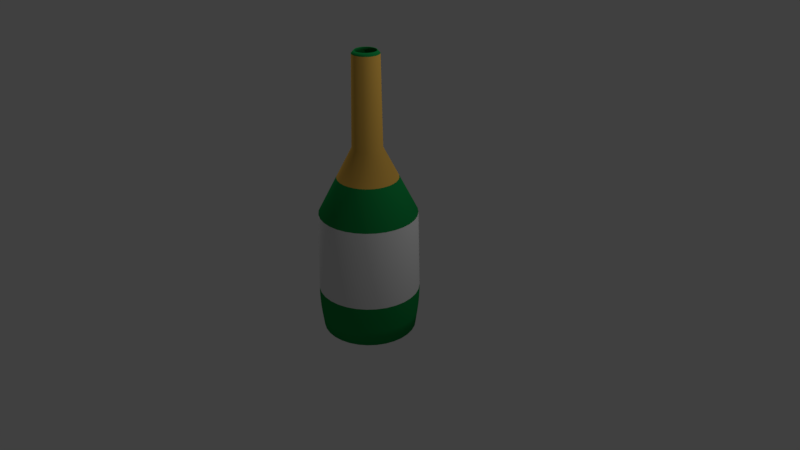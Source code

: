 # Source: champagne.blend  (saved by Blender 2.79.0; exported with 4.5.12 LTS)
import bpy
from mathutils import Matrix  # noqa: F401  (used for matrix-valued properties, if any)

bpy.ops.wm.read_factory_settings(use_empty=True)
scene = bpy.context.scene
scene.name = 'Scene'

# ---- collections
col_collection_1 = bpy.data.collections.new('Collection 1'); scene.collection.children.link(col_collection_1)

# ---- materials (node trees are filled in below, after node groups)
mat_material_001 = bpy.data.materials.new('Material.001')
mat_material_001.alpha_threshold = 0.0
mat_material_001.use_transparent_shadow = False
mat_material_001.diffuse_color = (0.8, 0.4645, 0.08516, 1.0)
mat_material_001.specular_color = (0.9568, 1.0, 0.2789)
mat_material_001.roughness = 0.5
mat_material_001.specular_intensity = 0.6789
mat_material_002 = bpy.data.materials.new('Material.002')
mat_material_002.alpha_threshold = 0.0
mat_material_002.use_transparent_shadow = False
mat_material_002.diffuse_color = (0.00941, 0.281, 0.06405, 1.0)
mat_material_002.specular_color = (0.06036, 1.0, 0.1395)
mat_material_002.roughness = 0.5
mat_material_003 = bpy.data.materials.new('Material.003')
mat_material_003.alpha_threshold = 0.0
mat_material_003.use_transparent_shadow = False
mat_material_003.roughness = 0.5

# ---- material node trees

# ---- world
world_world = bpy.data.worlds.new('World'); scene.world = world_world
world_world.color = (0.05088, 0.05088, 0.05088)
world_world.use_sun_shadow = False
world_world.sun_shadow_jitter_overblur = 0.0
world_world.cycles.sampling_method = 'MANUAL'

# ---- cameras
cam_camera = bpy.data.cameras.new('Camera')
cam_camera.clip_end = 100.0
cam_camera.lens = 35.0
cam_camera.sensor_width = 32.0
cam_camera.sensor_height = 18.0
cam_camera.ortho_scale = 7.314
cam_camera.dof.focus_distance = 0.0
cam_camera.dof.aperture_fstop = 128.0

# ---- lights
light_lamp_003 = bpy.data.lights.new('Lamp.003', 'POINT')
light_lamp_003.transmission_factor = 0.0
light_lamp_003.cutoff_distance = 30.0
light_lamp_003.energy = 100.0
light_lamp_003.shadow_buffer_clip_start = 1.001
light_lamp_003.shadow_soft_size = 0.1
light_lamp_003.shadow_maximum_resolution = 0.006
light_lamp_003.use_absolute_resolution = True
light_lamp_002 = bpy.data.lights.new('Lamp.002', 'POINT')
light_lamp_002.transmission_factor = 0.0
light_lamp_002.cutoff_distance = 30.0
light_lamp_002.energy = 100.0
light_lamp_002.shadow_buffer_clip_start = 1.001
light_lamp_002.shadow_soft_size = 0.1
light_lamp_002.shadow_maximum_resolution = 0.006
light_lamp_002.use_absolute_resolution = True
light_lamp_001 = bpy.data.lights.new('Lamp.001', 'POINT')
light_lamp_001.transmission_factor = 0.0
light_lamp_001.cutoff_distance = 30.0
light_lamp_001.energy = 100.0
light_lamp_001.shadow_buffer_clip_start = 1.001
light_lamp_001.shadow_soft_size = 0.1
light_lamp_001.shadow_maximum_resolution = 0.006
light_lamp_001.use_absolute_resolution = True
light_lamp = bpy.data.lights.new('Lamp', 'POINT')
light_lamp.transmission_factor = 0.0
light_lamp.cutoff_distance = 30.0
light_lamp.energy = 100.0
light_lamp.shadow_buffer_clip_start = 1.001
light_lamp.shadow_soft_size = 0.1
light_lamp.shadow_maximum_resolution = 0.006
light_lamp.use_absolute_resolution = True

# ---- meshes
me_cylinder = bpy.data.meshes.new('Cylinder')
me_cylinder.from_pydata([(4.713e-08, 0.6052, -1.0), (9.631e-08, 0.1387, 2.665), (0.1181, 0.5935, -1.0), (0.02705, 0.136, 2.665), (0.2316, 0.5591, -1.0), (0.05306, 0.1281, 2.665), (0.3362, 0.5032, -1.0), (0.07704, 0.1153, 2.665), (0.4279, 0.4279, -1.0), (0.09805, 0.09805, 2.665), (0.5032, 0.3362, -1.0), (0.1153, 0.07704, 2.665), (0.5591, 0.2316, -1.0), (0.1281, 0.05306, 2.665), (0.5935, 0.1181, -1.0), (0.136, 0.02705, 2.665), (0.6052, 1.594e-07, -1.0), (0.1387, 2.633e-07, 2.665), (0.5935, -0.1181, -1.0), (0.136, -0.02705, 2.665), (0.5591, -0.2316, -1.0), (0.1281, -0.05306, 2.665), (0.5032, -0.3362, -1.0), (0.1153, -0.07704, 2.665), (0.4279, -0.4279, -1.0), (0.09805, -0.09805, 2.665), (0.3362, -0.5032, -1.0), (0.07704, -0.1153, 2.665), (0.2316, -0.5591, -1.0), (0.05306, -0.1281, 2.665), (0.1181, -0.5935, -1.0), (0.02705, -0.136, 2.665), (-1.501e-07, -0.6052, -1.0), (5.113e-08, -0.1387, 2.665), (-0.1181, -0.5935, -1.0), (-0.02705, -0.136, 2.665), (-0.2316, -0.5591, -1.0), (-0.05306, -0.1281, 2.665), (-0.3362, -0.5032, -1.0), (-0.07704, -0.1153, 2.665), (-0.4279, -0.4279, -1.0), (-0.09805, -0.09805, 2.665), (-0.5032, -0.3362, -1.0), (-0.1153, -0.07704, 2.665), (-0.5591, -0.2316, -1.0), (-0.1281, -0.05306, 2.665), (-0.5935, -0.1181, -1.0), (-0.136, -0.02705, 2.665), (-0.6052, 6.981e-07, -1.0), (-0.1387, 3.868e-07, 2.665), (-0.5935, 0.1181, -1.0), (-0.136, 0.02705, 2.665), (-0.5591, 0.2316, -1.0), (-0.1281, 0.05306, 2.665), (-0.5032, 0.3362, -1.0), (-0.1153, 0.07704, 2.665), (-0.4279, 0.4279, -1.0), (-0.09805, 0.09805, 2.665), (-0.3362, 0.5032, -1.0), (-0.07704, 0.1153, 2.665), (-0.2316, 0.5591, -1.0), (-0.05306, 0.1281, 2.665), (-0.1181, 0.5935, -1.0), (-0.02705, 0.136, 2.665), (6.953e-08, 0.3887, 1.079), (-0.07583, 0.3812, 1.079), (-0.1488, 0.3591, 1.079), (-0.216, 0.3232, 1.079), (-0.2749, 0.2749, 1.079), (-0.3232, 0.216, 1.079), (-0.3591, 0.1488, 1.079), (-0.3812, 0.07583, 1.079), (-0.3887, 5.514e-07, 1.079), (-0.3812, -0.07583, 1.079), (-0.3591, -0.1488, 1.079), (-0.3232, -0.216, 1.079), (-0.2749, -0.2749, 1.079), (-0.216, -0.3232, 1.079), (-0.1488, -0.3591, 1.079), (-0.07583, -0.3812, 1.079), (-5.713e-08, -0.3887, 1.079), (0.07583, -0.3812, 1.079), (0.1488, -0.3591, 1.079), (0.216, -0.3232, 1.079), (0.2749, -0.2749, 1.079), (0.3232, -0.216, 1.079), (0.3591, -0.1488, 1.079), (0.3812, -0.07583, 1.079), (0.3887, 2.055e-07, 1.079), (0.3812, 0.07583, 1.079), (0.3591, 0.1488, 1.079), (0.3232, 0.216, 1.079), (0.2749, 0.2749, 1.079), (0.216, 0.3232, 1.079), (0.1488, 0.3591, 1.079), (0.07583, 0.3812, 1.079), (4.467e-08, 0.6281, 0.6056), (0.1225, 0.616, 0.6056), (0.2404, 0.5803, 0.6056), (0.3489, 0.5222, 0.6056), (0.4441, 0.4441, 0.6056), (0.5222, 0.3489, 0.6056), (0.5803, 0.2404, 0.6056), (0.616, 0.1225, 0.6056), (0.6281, 1.485e-07, 0.6056), (0.616, -0.1225, 0.6056), (0.5803, -0.2404, 0.6056), (0.5222, -0.3489, 0.6056), (0.4441, -0.4441, 0.6056), (0.3489, -0.5222, 0.6056), (0.2404, -0.5803, 0.6056), (0.1225, -0.616, 0.6056), (-1.6e-07, -0.6281, 0.6056), (-0.1225, -0.616, 0.6056), (-0.2404, -0.5803, 0.6056), (-0.3489, -0.5222, 0.6056), (-0.4441, -0.4441, 0.6056), (-0.5222, -0.3489, 0.6056), (-0.5803, -0.2404, 0.6056), (-0.616, -0.1225, 0.6056), (-0.6281, 7.076e-07, 0.6056), (-0.616, 0.1225, 0.6056), (-0.5803, 0.2404, 0.6056), (-0.5222, 0.3489, 0.6056), (-0.4441, 0.4441, 0.6056), (-0.3489, 0.5222, 0.6056), (-0.2404, 0.5803, 0.6056), (-0.1225, 0.616, 0.6056), (8.98e-08, 0.1935, 1.465), (0.03775, 0.1898, 1.465), (0.07405, 0.1788, 1.465), (0.1075, 0.1609, 1.465), (0.1368, 0.1368, 1.465), (0.1609, 0.1075, 1.465), (0.1788, 0.07405, 1.465), (0.1898, 0.03775, 1.465), (0.1935, 2.519e-07, 1.465), (0.1898, -0.03775, 1.465), (0.1788, -0.07405, 1.465), (0.1609, -0.1075, 1.465), (0.1368, -0.1368, 1.465), (0.1075, -0.1609, 1.465), (0.07405, -0.1788, 1.465), (0.03775, -0.1898, 1.465), (2.675e-08, -0.1935, 1.465), (-0.03775, -0.1898, 1.465), (-0.07405, -0.1788, 1.465), (-0.1075, -0.1609, 1.465), (-0.1368, -0.1368, 1.465), (-0.1609, -0.1075, 1.465), (-0.1788, -0.07405, 1.465), (-0.1898, -0.03775, 1.465), (-0.1935, 4.241e-07, 1.465), (-0.1898, 0.03775, 1.465), (-0.1788, 0.07405, 1.465), (-0.1609, 0.1075, 1.465), (-0.1368, 0.1368, 1.465), (-0.1075, 0.1609, 1.465), (-0.07405, 0.1788, 1.465), (-0.03775, 0.1898, 1.465), (9.23e-08, 0.1724, 2.627), (0.03364, 0.1691, 2.627), (0.06599, 0.1593, 2.627), (0.0958, 0.1434, 2.627), (0.1219, 0.1219, 2.627), (0.1434, 0.0958, 2.627), (0.1593, 0.06599, 2.627), (0.1691, 0.03364, 2.627), (0.1724, 2.563e-07, 2.627), (0.1691, -0.03364, 2.627), (0.1593, -0.06599, 2.627), (0.1434, -0.0958, 2.627), (0.1219, -0.1219, 2.627), (0.0958, -0.1434, 2.627), (0.06599, -0.1593, 2.627), (0.03364, -0.1691, 2.627), (3.612e-08, -0.1724, 2.627), (-0.03364, -0.1691, 2.627), (-0.06599, -0.1593, 2.627), (-0.0958, -0.1434, 2.627), (-0.1219, -0.1219, 2.627), (-0.1434, -0.0958, 2.627), (-0.1593, -0.06599, 2.627), (-0.1691, -0.03364, 2.627), (-0.1724, 4.098e-07, 2.627), (-0.1691, 0.03364, 2.627), (-0.1593, 0.06599, 2.627), (-0.1434, 0.0958, 2.627), (-0.1219, 0.1219, 2.627), (-0.0958, 0.1434, 2.627), (-0.06599, 0.1593, 2.627), (-0.03364, 0.1691, 2.627), (4.44e-08, 0.6522, -0.4376), (4.563e-08, 0.6329, -0.7911), (4.449e-08, 0.652, -0.5189), (4.473e-08, 0.6482, -0.6147), (4.517e-08, 0.6415, -0.7102), (0.1235, 0.6207, -0.7911), (0.1272, 0.6396, -0.4376), (0.1252, 0.6292, -0.7102), (0.1265, 0.6358, -0.6147), (0.1272, 0.6394, -0.5189), (0.2422, 0.5847, -0.7911), (0.2496, 0.6025, -0.4376), (0.2455, 0.5927, -0.7102), (0.2481, 0.5989, -0.6147), (0.2495, 0.6023, -0.5189), (0.3516, 0.5262, -0.7911), (0.3623, 0.5423, -0.4376), (0.3564, 0.5334, -0.7102), (0.3601, 0.539, -0.6147), (0.3622, 0.5421, -0.5189), (0.4475, 0.4475, -0.7911), (0.4611, 0.4611, -0.4376), (0.4536, 0.4536, -0.7102), (0.4584, 0.4584, -0.6147), (0.461, 0.461, -0.5189), (0.5262, 0.3516, -0.7911), (0.5423, 0.3623, -0.4376), (0.5334, 0.3564, -0.7102), (0.539, 0.3601, -0.6147), (0.5421, 0.3622, -0.5189), (0.5847, 0.2422, -0.7911), (0.6025, 0.2496, -0.4376), (0.5927, 0.2455, -0.7102), (0.5989, 0.2481, -0.6147), (0.6023, 0.2495, -0.5189), (0.6207, 0.1235, -0.7911), (0.6396, 0.1272, -0.4376), (0.6292, 0.1252, -0.7102), (0.6358, 0.1265, -0.6147), (0.6394, 0.1272, -0.5189), (0.6329, 1.521e-07, -0.7911), (0.6522, 1.464e-07, -0.4376), (0.6415, 1.498e-07, -0.7102), (0.6482, 1.479e-07, -0.6147), (0.652, 1.467e-07, -0.5189), (0.6207, -0.1235, -0.7911), (0.6396, -0.1272, -0.4376), (0.6292, -0.1252, -0.7102), (0.6358, -0.1265, -0.6147), (0.6394, -0.1272, -0.5189), (0.5847, -0.2422, -0.7911), (0.6025, -0.2496, -0.4376), (0.5927, -0.2455, -0.7102), (0.5989, -0.2481, -0.6147), (0.6023, -0.2495, -0.5189), (0.5262, -0.3516, -0.7911), (0.5423, -0.3623, -0.4376), (0.5334, -0.3564, -0.7102), (0.539, -0.3601, -0.6147), (0.5421, -0.3622, -0.5189), (0.4475, -0.4475, -0.7911), (0.4611, -0.4611, -0.4376), (0.4536, -0.4536, -0.7102), (0.4584, -0.4584, -0.6147), (0.461, -0.461, -0.5189), (0.3516, -0.5262, -0.7911), (0.3623, -0.5423, -0.4376), (0.3564, -0.5334, -0.7102), (0.3601, -0.539, -0.6147), (0.3622, -0.5421, -0.5189), (0.2422, -0.5847, -0.7911), (0.2496, -0.6025, -0.4376), (0.2455, -0.5927, -0.7102), (0.2481, -0.5989, -0.6147), (0.2495, -0.6023, -0.5189), (0.1235, -0.6207, -0.7911), (0.1272, -0.6396, -0.4376), (0.1252, -0.6292, -0.7102), (0.1265, -0.6358, -0.6147), (0.1272, -0.6394, -0.5189), (-1.606e-07, -0.6329, -0.7911), (-1.681e-07, -0.6522, -0.4376), (-1.639e-07, -0.6415, -0.7102), (-1.665e-07, -0.6482, -0.6147), (-1.68e-07, -0.652, -0.5189), (-0.1235, -0.6207, -0.7911), (-0.1272, -0.6396, -0.4376), (-0.1252, -0.6292, -0.7102), (-0.1265, -0.6358, -0.6147), (-0.1272, -0.6394, -0.5189), (-0.2422, -0.5847, -0.7911), (-0.2496, -0.6025, -0.4376), (-0.2455, -0.5927, -0.7102), (-0.2481, -0.5989, -0.6147), (-0.2495, -0.6023, -0.5189), (-0.3516, -0.5262, -0.7911), (-0.3623, -0.5423, -0.4376), (-0.3564, -0.5334, -0.7102), (-0.3601, -0.539, -0.6147), (-0.3622, -0.5421, -0.5189), (-0.4475, -0.4475, -0.7911), (-0.4611, -0.4611, -0.4376), (-0.4536, -0.4536, -0.7102), (-0.4584, -0.4584, -0.6147), (-0.461, -0.461, -0.5189), (-0.5262, -0.3516, -0.7911), (-0.5423, -0.3623, -0.4376), (-0.5334, -0.3564, -0.7102), (-0.539, -0.3601, -0.6147), (-0.5421, -0.3622, -0.5189), (-0.5847, -0.2422, -0.7911), (-0.6025, -0.2496, -0.4376), (-0.5927, -0.2455, -0.7102), (-0.5989, -0.2481, -0.6147), (-0.6023, -0.2495, -0.5189), (-0.6207, -0.1235, -0.7911), (-0.6396, -0.1272, -0.4376), (-0.6292, -0.1252, -0.7102), (-0.6358, -0.1265, -0.6147), (-0.6394, -0.1272, -0.5189), (-0.6329, 7.155e-07, -0.7911), (-0.6522, 7.269e-07, -0.4376), (-0.6415, 7.209e-07, -0.7102), (-0.6482, 7.249e-07, -0.6147), (-0.652, 7.27e-07, -0.5189), (-0.6207, 0.1235, -0.7911), (-0.6396, 0.1272, -0.4376), (-0.6292, 0.1252, -0.7102), (-0.6358, 0.1265, -0.6147), (-0.6394, 0.1272, -0.5189), (-0.5847, 0.2422, -0.7911), (-0.6025, 0.2496, -0.4376), (-0.5927, 0.2455, -0.7102), (-0.5989, 0.2481, -0.6147), (-0.6023, 0.2495, -0.5189), (-0.5262, 0.3516, -0.7911), (-0.5423, 0.3623, -0.4376), (-0.5334, 0.3564, -0.7102), (-0.539, 0.3601, -0.6147), (-0.5421, 0.3622, -0.5189), (-0.4475, 0.4475, -0.7911), (-0.4611, 0.4612, -0.4376), (-0.4536, 0.4536, -0.7102), (-0.4584, 0.4584, -0.6147), (-0.461, 0.461, -0.5189), (-0.3516, 0.5262, -0.7911), (-0.3623, 0.5423, -0.4376), (-0.3564, 0.5334, -0.7102), (-0.3601, 0.539, -0.6147), (-0.3622, 0.5421, -0.5189), (-0.2422, 0.5847, -0.7911), (-0.2496, 0.6025, -0.4376), (-0.2455, 0.5927, -0.7102), (-0.2481, 0.5989, -0.6147), (-0.2495, 0.6023, -0.5189), (-0.1235, 0.6207, -0.7911), (-0.1272, 0.6396, -0.4376), (-0.1252, 0.6292, -0.7102), (-0.1265, 0.6358, -0.6147), (-0.1272, 0.6394, -0.5189), (4.713e-08, 0.5983, -0.9927), (9.631e-08, 0.1312, 2.659), (0.1167, 0.5868, -0.9927), (0.02559, 0.1286, 2.659), (0.229, 0.5528, -0.9927), (0.05019, 0.1212, 2.659), (0.3324, 0.4975, -0.9927), (0.07287, 0.1091, 2.659), (0.4231, 0.4231, -0.9927), (0.09274, 0.09274, 2.659), (0.4975, 0.3324, -0.9927), (0.1091, 0.07287, 2.659), (0.5528, 0.229, -0.9927), (0.1212, 0.05019, 2.659), (0.5868, 0.1167, -0.9927), (0.1286, 0.02559, 2.659), (0.5983, 1.594e-07, -0.9927), (0.1312, 2.633e-07, 2.659), (0.5868, -0.1167, -0.9927), (0.1286, -0.02559, 2.659), (0.5528, -0.229, -0.9927), (0.1212, -0.05019, 2.659), (0.4975, -0.3324, -0.9927), (0.1091, -0.07287, 2.659), (0.4231, -0.4231, -0.9927), (0.09274, -0.09274, 2.659), (0.3324, -0.4975, -0.9927), (0.07287, -0.1091, 2.659), (0.229, -0.5528, -0.9927), (0.05019, -0.1212, 2.659), (0.1167, -0.5868, -0.9927), (0.02559, -0.1286, 2.659), (-1.501e-07, -0.5983, -0.9927), (5.113e-08, -0.1312, 2.659), (-0.1167, -0.5868, -0.9927), (-0.02559, -0.1286, 2.659), (-0.229, -0.5528, -0.9927), (-0.05019, -0.1212, 2.659), (-0.3324, -0.4975, -0.9927), (-0.07287, -0.1091, 2.659), (-0.4231, -0.4231, -0.9927), (-0.09274, -0.09274, 2.659), (-0.4975, -0.3324, -0.9927), (-0.1091, -0.07286, 2.659), (-0.5528, -0.229, -0.9927), (-0.1212, -0.05019, 2.659), (-0.5868, -0.1167, -0.9927), (-0.1286, -0.02559, 2.659), (-0.5983, 6.981e-07, -0.9927), (-0.1312, 3.868e-07, 2.659), (-0.5868, 0.1167, -0.9927), (-0.1286, 0.02559, 2.659), (-0.5528, 0.229, -0.9927), (-0.1212, 0.05019, 2.659), (-0.4975, 0.3324, -0.9927), (-0.1091, 0.07287, 2.659), (-0.4231, 0.4231, -0.9927), (-0.09274, 0.09274, 2.659), (-0.3324, 0.4975, -0.9927), (-0.07287, 0.1091, 2.659), (-0.229, 0.5528, -0.9927), (-0.05019, 0.1212, 2.659), (-0.1167, 0.5868, -0.9927), (-0.02559, 0.1286, 2.659), (6.953e-08, 0.3798, 1.075), (-0.07409, 0.3725, 1.075), (-0.1453, 0.3509, 1.075), (-0.211, 0.3158, 1.075), (-0.2685, 0.2685, 1.075), (-0.3158, 0.211, 1.075), (-0.3509, 0.1453, 1.075), (-0.3725, 0.07409, 1.075), (-0.3798, 5.514e-07, 1.075), (-0.3725, -0.07409, 1.075), (-0.3509, -0.1453, 1.075), (-0.3158, -0.211, 1.075), (-0.2685, -0.2685, 1.075), (-0.211, -0.3158, 1.075), (-0.1453, -0.3509, 1.075), (-0.07409, -0.3725, 1.075), (-5.713e-08, -0.3798, 1.075), (0.07409, -0.3725, 1.075), (0.1453, -0.3509, 1.075), (0.211, -0.3158, 1.075), (0.2685, -0.2685, 1.075), (0.3158, -0.211, 1.075), (0.3509, -0.1453, 1.075), (0.3725, -0.07409, 1.075), (0.3798, 2.055e-07, 1.075), (0.3725, 0.07409, 1.075), (0.3509, 0.1453, 1.075), (0.3158, 0.211, 1.075), (0.2685, 0.2685, 1.075), (0.211, 0.3158, 1.075), (0.1453, 0.3509, 1.075), (0.07409, 0.3725, 1.075), (4.467e-08, 0.6184, 0.6032), (0.1206, 0.6065, 0.6032), (0.2366, 0.5713, 0.6032), (0.3436, 0.5142, 0.6032), (0.4373, 0.4373, 0.6032), (0.5142, 0.3436, 0.6032), (0.5713, 0.2366, 0.6032), (0.6065, 0.1206, 0.6032), (0.6184, 1.485e-07, 0.6032), (0.6065, -0.1206, 0.6032), (0.5713, -0.2366, 0.6032), (0.5142, -0.3436, 0.6032), (0.4373, -0.4373, 0.6032), (0.3436, -0.5142, 0.6032), (0.2366, -0.5713, 0.6032), (0.1206, -0.6065, 0.6032), (-1.6e-07, -0.6184, 0.6032), (-0.1206, -0.6065, 0.6032), (-0.2366, -0.5713, 0.6032), (-0.3436, -0.5142, 0.6032), (-0.4373, -0.4373, 0.6032), (-0.5142, -0.3436, 0.6032), (-0.5713, -0.2366, 0.6032), (-0.6065, -0.1206, 0.6032), (-0.6184, 7.076e-07, 0.6032), (-0.6065, 0.1206, 0.6032), (-0.5713, 0.2366, 0.6032), (-0.5142, 0.3436, 0.6032), (-0.4373, 0.4373, 0.6032), (-0.3436, 0.5142, 0.6032), (-0.2366, 0.5713, 0.6032), (-0.1206, 0.6065, 0.6032), (8.98e-08, 0.1838, 1.463), (0.03586, 0.1803, 1.463), (0.07034, 0.1698, 1.463), (0.1021, 0.1528, 1.463), (0.13, 0.13, 1.463), (0.1528, 0.1021, 1.463), (0.1698, 0.07034, 1.463), (0.1803, 0.03586, 1.463), (0.1838, 2.519e-07, 1.463), (0.1803, -0.03586, 1.463), (0.1698, -0.07034, 1.463), (0.1528, -0.1021, 1.463), (0.13, -0.13, 1.463), (0.1021, -0.1528, 1.463), (0.07034, -0.1698, 1.463), (0.03586, -0.1803, 1.463), (2.675e-08, -0.1838, 1.463), (-0.03586, -0.1803, 1.463), (-0.07034, -0.1698, 1.463), (-0.1021, -0.1528, 1.463), (-0.13, -0.13, 1.463), (-0.1528, -0.1021, 1.463), (-0.1698, -0.07034, 1.463), (-0.1803, -0.03586, 1.463), (-0.1838, 4.241e-07, 1.463), (-0.1803, 0.03586, 1.463), (-0.1698, 0.07034, 1.463), (-0.1528, 0.1021, 1.463), (-0.13, 0.13, 1.463), (-0.1021, 0.1528, 1.463), (-0.07034, 0.1698, 1.463), (-0.03586, 0.1803, 1.463), (9.23e-08, 0.1631, 2.623), (0.03182, 0.16, 2.623), (0.06241, 0.1507, 2.623), (0.09061, 0.1356, 2.623), (0.1153, 0.1153, 2.623), (0.1356, 0.09061, 2.623), (0.1507, 0.06241, 2.623), (0.16, 0.03182, 2.623), (0.1631, 2.563e-07, 2.623), (0.16, -0.03182, 2.623), (0.1507, -0.06241, 2.623), (0.1356, -0.09061, 2.623), (0.1153, -0.1153, 2.623), (0.09061, -0.1356, 2.623), (0.06241, -0.1507, 2.623), (0.03182, -0.16, 2.623), (3.612e-08, -0.1631, 2.623), (-0.03182, -0.16, 2.623), (-0.06241, -0.1507, 2.623), (-0.09061, -0.1356, 2.623), (-0.1153, -0.1153, 2.623), (-0.1356, -0.09061, 2.623), (-0.1507, -0.06241, 2.623), (-0.16, -0.03182, 2.623), (-0.1631, 4.098e-07, 2.623), (-0.16, 0.03182, 2.623), (-0.1507, 0.06241, 2.623), (-0.1356, 0.09061, 2.623), (-0.1153, 0.1153, 2.623), (-0.09061, 0.1356, 2.623), (-0.06241, 0.1507, 2.623), (-0.03182, 0.16, 2.623), (4.44e-08, 0.6422, -0.4377), (4.563e-08, 0.623, -0.7899), (4.449e-08, 0.642, -0.5187), (4.473e-08, 0.6382, -0.6141), (4.517e-08, 0.6316, -0.7094), (0.1215, 0.611, -0.7899), (0.1253, 0.6298, -0.4377), (0.1232, 0.6194, -0.7094), (0.1245, 0.626, -0.6141), (0.1252, 0.6296, -0.5187), (0.2384, 0.5755, -0.7899), (0.2457, 0.5933, -0.4377), (0.2417, 0.5835, -0.7094), (0.2442, 0.5896, -0.6141), (0.2457, 0.5931, -0.5187), (0.3461, 0.518, -0.7899), (0.3568, 0.5339, -0.4377), (0.3509, 0.5251, -0.7094), (0.3546, 0.5307, -0.6141), (0.3567, 0.5338, -0.5187), (0.4405, 0.4405, -0.7899), (0.4541, 0.4541, -0.4377), (0.4466, 0.4466, -0.7094), (0.4513, 0.4513, -0.6141), (0.4539, 0.4539, -0.5187), (0.518, 0.3461, -0.7899), (0.5339, 0.3568, -0.4377), (0.5251, 0.3509, -0.7094), (0.5307, 0.3546, -0.6141), (0.5338, 0.3567, -0.5187), (0.5755, 0.2384, -0.7899), (0.5933, 0.2457, -0.4377), (0.5835, 0.2417, -0.7094), (0.5896, 0.2442, -0.6141), (0.5931, 0.2457, -0.5187), (0.611, 0.1215, -0.7899), (0.6298, 0.1253, -0.4377), (0.6194, 0.1232, -0.7094), (0.626, 0.1245, -0.6141), (0.6296, 0.1252, -0.5187), (0.623, 1.521e-07, -0.7899), (0.6422, 1.464e-07, -0.4377), (0.6316, 1.498e-07, -0.7094), (0.6382, 1.479e-07, -0.6141), (0.642, 1.467e-07, -0.5187), (0.611, -0.1215, -0.7899), (0.6298, -0.1253, -0.4377), (0.6194, -0.1232, -0.7094), (0.626, -0.1245, -0.6141), (0.6296, -0.1252, -0.5187), (0.5755, -0.2384, -0.7899), (0.5933, -0.2457, -0.4377), (0.5835, -0.2417, -0.7094), (0.5896, -0.2442, -0.6141), (0.5931, -0.2457, -0.5187), (0.518, -0.3461, -0.7899), (0.5339, -0.3568, -0.4377), (0.5251, -0.3509, -0.7094), (0.5307, -0.3546, -0.6141), (0.5338, -0.3567, -0.5187), (0.4405, -0.4405, -0.7899), (0.4541, -0.4541, -0.4377), (0.4466, -0.4466, -0.7094), (0.4513, -0.4513, -0.6141), (0.4539, -0.4539, -0.5187), (0.3461, -0.518, -0.7899), (0.3568, -0.5339, -0.4377), (0.3509, -0.5251, -0.7094), (0.3546, -0.5307, -0.6141), (0.3567, -0.5338, -0.5187), (0.2384, -0.5755, -0.7899), (0.2457, -0.5933, -0.4377), (0.2417, -0.5835, -0.7094), (0.2442, -0.5896, -0.6141), (0.2457, -0.5931, -0.5187), (0.1215, -0.611, -0.7899), (0.1253, -0.6298, -0.4377), (0.1232, -0.6194, -0.7094), (0.1245, -0.626, -0.6141), (0.1252, -0.6296, -0.5187), (-1.606e-07, -0.623, -0.7899), (-1.681e-07, -0.6422, -0.4377), (-1.639e-07, -0.6316, -0.7094), (-1.665e-07, -0.6382, -0.6141), (-1.68e-07, -0.642, -0.5187), (-0.1215, -0.611, -0.7899), (-0.1253, -0.6298, -0.4377), (-0.1232, -0.6194, -0.7094), (-0.1245, -0.626, -0.6141), (-0.1252, -0.6296, -0.5187), (-0.2384, -0.5755, -0.7899), (-0.2457, -0.5933, -0.4377), (-0.2417, -0.5835, -0.7094), (-0.2442, -0.5896, -0.6141), (-0.2457, -0.5931, -0.5187), (-0.3461, -0.518, -0.7899), (-0.3568, -0.5339, -0.4377), (-0.3509, -0.5251, -0.7094), (-0.3546, -0.5307, -0.6141), (-0.3567, -0.5338, -0.5187), (-0.4405, -0.4405, -0.7899), (-0.4541, -0.4541, -0.4377), (-0.4466, -0.4466, -0.7094), (-0.4513, -0.4513, -0.6141), (-0.4539, -0.4539, -0.5187), (-0.518, -0.3461, -0.7899), (-0.5339, -0.3568, -0.4377), (-0.5251, -0.3509, -0.7094), (-0.5307, -0.3546, -0.6141), (-0.5338, -0.3567, -0.5187), (-0.5755, -0.2384, -0.7899), (-0.5933, -0.2457, -0.4377), (-0.5835, -0.2417, -0.7094), (-0.5896, -0.2442, -0.6141), (-0.5931, -0.2457, -0.5187), (-0.611, -0.1215, -0.7899), (-0.6298, -0.1253, -0.4377), (-0.6194, -0.1232, -0.7094), (-0.626, -0.1245, -0.6141), (-0.6296, -0.1252, -0.5187), (-0.623, 7.155e-07, -0.7899), (-0.6422, 7.269e-07, -0.4377), (-0.6316, 7.209e-07, -0.7094), (-0.6382, 7.249e-07, -0.6141), (-0.642, 7.27e-07, -0.5187), (-0.611, 0.1215, -0.7899), (-0.6298, 0.1253, -0.4377), (-0.6194, 0.1232, -0.7094), (-0.626, 0.1245, -0.6141), (-0.6296, 0.1252, -0.5187), (-0.5755, 0.2384, -0.7899), (-0.5933, 0.2457, -0.4377), (-0.5835, 0.2417, -0.7094), (-0.5896, 0.2442, -0.6141), (-0.5931, 0.2457, -0.5187), (-0.518, 0.3461, -0.7899), (-0.5339, 0.3568, -0.4377), (-0.5251, 0.3509, -0.7094), (-0.5307, 0.3546, -0.6141), (-0.5338, 0.3567, -0.5187), (-0.4405, 0.4405, -0.7899), (-0.4541, 0.4541, -0.4377), (-0.4466, 0.4466, -0.7094), (-0.4513, 0.4513, -0.6141), (-0.4539, 0.4539, -0.5187), (-0.3461, 0.518, -0.7899), (-0.3568, 0.5339, -0.4377), (-0.3509, 0.5251, -0.7094), (-0.3546, 0.5307, -0.6141), (-0.3567, 0.5338, -0.5187), (-0.2384, 0.5755, -0.7899), (-0.2457, 0.5933, -0.4377), (-0.2417, 0.5835, -0.7094), (-0.2442, 0.5896, -0.6141), (-0.2457, 0.5931, -0.5187), (-0.1215, 0.611, -0.7899), (-0.1253, 0.6298, -0.4377), (-0.1232, 0.6194, -0.7094), (-0.1245, 0.626, -0.6141), (-0.1252, 0.6296, -0.5187)], [], [(160, 1, 3, 161), (161, 3, 5, 162), (162, 5, 7, 163), (163, 7, 9, 164), (164, 9, 11, 165), (165, 11, 13, 166), (166, 13, 15, 167), (167, 15, 17, 168), (168, 17, 19, 169), (169, 19, 21, 170), (170, 21, 23, 171), (171, 23, 25, 172), (172, 25, 27, 173), (173, 27, 29, 174), (174, 29, 31, 175), (175, 31, 33, 176), (176, 33, 35, 177), (177, 35, 37, 178), (178, 37, 39, 179), (179, 39, 41, 180), (180, 41, 43, 181), (181, 43, 45, 182), (182, 45, 47, 183), (183, 47, 49, 184), (184, 49, 51, 185), (185, 51, 53, 186), (186, 53, 55, 187), (187, 55, 57, 188), (188, 57, 59, 189), (189, 59, 61, 190), (96, 64, 95, 97), (190, 61, 63, 191), (191, 63, 1, 160), (0, 2, 4, 6, 8, 10, 12, 14, 16, 18, 20, 22, 24, 26, 28, 30, 32, 34, 36, 38, 40, 42, 44, 46, 48, 50, 52, 54, 56, 58, 60, 62), (348, 127, 96, 192), (343, 126, 127, 348), (338, 125, 126, 343), (333, 124, 125, 338), (328, 123, 124, 333), (323, 122, 123, 328), (318, 121, 122, 323), (313, 120, 121, 318), (308, 119, 120, 313), (303, 118, 119, 308), (298, 117, 118, 303), (293, 116, 117, 298), (288, 115, 116, 293), (283, 114, 115, 288), (278, 113, 114, 283), (273, 112, 113, 278), (268, 111, 112, 273), (263, 110, 111, 268), (258, 109, 110, 263), (253, 108, 109, 258), (248, 107, 108, 253), (243, 106, 107, 248), (238, 105, 106, 243), (233, 104, 105, 238), (228, 103, 104, 233), (223, 102, 103, 228), (218, 101, 102, 223), (213, 100, 101, 218), (208, 99, 100, 213), (203, 98, 99, 208), (198, 97, 98, 203), (192, 96, 97, 198), (2, 197, 202, 4), (97, 95, 94, 98), (60, 342, 347, 62), (58, 337, 342, 60), (56, 332, 337, 58), (54, 327, 332, 56), (52, 322, 327, 54), (50, 317, 322, 52), (48, 312, 317, 50), (46, 307, 312, 48), (44, 302, 307, 46), (42, 297, 302, 44), (40, 292, 297, 42), (38, 287, 292, 40), (36, 282, 287, 38), (34, 277, 282, 36), (32, 272, 277, 34), (30, 267, 272, 32), (28, 262, 267, 30), (26, 257, 262, 28), (24, 252, 257, 26), (22, 247, 252, 24), (20, 242, 247, 22), (18, 237, 242, 20), (16, 232, 237, 18), (14, 227, 232, 16), (12, 222, 227, 14), (10, 217, 222, 12), (8, 212, 217, 10), (6, 207, 212, 8), (4, 202, 207, 6), (62, 347, 193, 0), (65, 159, 128, 64), (66, 158, 159, 65), (67, 157, 158, 66), (68, 156, 157, 67), (69, 155, 156, 68), (70, 154, 155, 69), (71, 153, 154, 70), (72, 152, 153, 71), (73, 151, 152, 72), (74, 150, 151, 73), (75, 149, 150, 74), (76, 148, 149, 75), (77, 147, 148, 76), (78, 146, 147, 77), (79, 145, 146, 78), (80, 144, 145, 79), (81, 143, 144, 80), (82, 142, 143, 81), (83, 141, 142, 82), (84, 140, 141, 83), (85, 139, 140, 84), (86, 138, 139, 85), (87, 137, 138, 86), (88, 136, 137, 87), (89, 135, 136, 88), (90, 134, 135, 89), (91, 133, 134, 90), (92, 132, 133, 91), (93, 131, 132, 92), (94, 130, 131, 93), (95, 129, 130, 94), (64, 128, 129, 95), (159, 191, 160, 128), (158, 190, 191, 159), (157, 189, 190, 158), (156, 188, 189, 157), (155, 187, 188, 156), (154, 186, 187, 155), (153, 185, 186, 154), (152, 184, 185, 153), (151, 183, 184, 152), (150, 182, 183, 151), (149, 181, 182, 150), (148, 180, 181, 149), (147, 179, 180, 148), (146, 178, 179, 147), (145, 177, 178, 146), (144, 176, 177, 145), (143, 175, 176, 144), (142, 174, 175, 143), (141, 173, 174, 142), (140, 172, 173, 141), (139, 171, 172, 140), (138, 170, 171, 139), (137, 169, 170, 138), (136, 168, 169, 137), (135, 167, 168, 136), (134, 166, 167, 135), (133, 165, 166, 134), (132, 164, 165, 133), (131, 163, 164, 132), (130, 162, 163, 131), (129, 161, 162, 130), (128, 160, 161, 129), (348, 192, 194, 351), (351, 194, 195, 350), (350, 195, 196, 349), (349, 196, 193, 347), (343, 348, 351, 346), (346, 351, 350, 345), (345, 350, 349, 344), (344, 349, 347, 342), (338, 343, 346, 341), (341, 346, 345, 340), (340, 345, 344, 339), (339, 344, 342, 337), (333, 338, 341, 336), (336, 341, 340, 335), (335, 340, 339, 334), (334, 339, 337, 332), (328, 333, 336, 331), (331, 336, 335, 330), (330, 335, 334, 329), (329, 334, 332, 327), (323, 328, 331, 326), (326, 331, 330, 325), (325, 330, 329, 324), (324, 329, 327, 322), (318, 323, 326, 321), (321, 326, 325, 320), (320, 325, 324, 319), (319, 324, 322, 317), (313, 318, 321, 316), (316, 321, 320, 315), (315, 320, 319, 314), (314, 319, 317, 312), (308, 313, 316, 311), (311, 316, 315, 310), (310, 315, 314, 309), (309, 314, 312, 307), (303, 308, 311, 306), (306, 311, 310, 305), (305, 310, 309, 304), (304, 309, 307, 302), (298, 303, 306, 301), (301, 306, 305, 300), (300, 305, 304, 299), (299, 304, 302, 297), (293, 298, 301, 296), (296, 301, 300, 295), (295, 300, 299, 294), (294, 299, 297, 292), (288, 293, 296, 291), (291, 296, 295, 290), (290, 295, 294, 289), (289, 294, 292, 287), (283, 288, 291, 286), (286, 291, 290, 285), (285, 290, 289, 284), (284, 289, 287, 282), (278, 283, 286, 281), (281, 286, 285, 280), (280, 285, 284, 279), (279, 284, 282, 277), (273, 278, 281, 276), (276, 281, 280, 275), (275, 280, 279, 274), (274, 279, 277, 272), (268, 273, 276, 271), (271, 276, 275, 270), (270, 275, 274, 269), (269, 274, 272, 267), (263, 268, 271, 266), (266, 271, 270, 265), (265, 270, 269, 264), (264, 269, 267, 262), (258, 263, 266, 261), (261, 266, 265, 260), (260, 265, 264, 259), (259, 264, 262, 257), (253, 258, 261, 256), (256, 261, 260, 255), (255, 260, 259, 254), (254, 259, 257, 252), (248, 253, 256, 251), (251, 256, 255, 250), (250, 255, 254, 249), (249, 254, 252, 247), (243, 248, 251, 246), (246, 251, 250, 245), (245, 250, 249, 244), (244, 249, 247, 242), (238, 243, 246, 241), (241, 246, 245, 240), (240, 245, 244, 239), (239, 244, 242, 237), (233, 238, 241, 236), (236, 241, 240, 235), (235, 240, 239, 234), (234, 239, 237, 232), (228, 233, 236, 231), (231, 236, 235, 230), (230, 235, 234, 229), (229, 234, 232, 227), (223, 228, 231, 226), (226, 231, 230, 225), (225, 230, 229, 224), (224, 229, 227, 222), (218, 223, 226, 221), (221, 226, 225, 220), (220, 225, 224, 219), (219, 224, 222, 217), (213, 218, 221, 216), (216, 221, 220, 215), (215, 220, 219, 214), (214, 219, 217, 212), (208, 213, 216, 211), (211, 216, 215, 210), (210, 215, 214, 209), (209, 214, 212, 207), (203, 208, 211, 206), (206, 211, 210, 205), (205, 210, 209, 204), (204, 209, 207, 202), (198, 203, 206, 201), (201, 206, 205, 200), (200, 205, 204, 199), (199, 204, 202, 197), (192, 198, 201, 194), (194, 201, 200, 195), (195, 200, 199, 196), (196, 199, 197, 193), (0, 193, 197, 2), (98, 94, 93, 99), (99, 93, 92, 100), (100, 92, 91, 101), (101, 91, 90, 102), (102, 90, 89, 103), (103, 89, 88, 104), (104, 88, 87, 105), (105, 87, 86, 106), (106, 86, 85, 107), (107, 85, 84, 108), (108, 84, 83, 109), (109, 83, 82, 110), (110, 82, 81, 111), (111, 81, 80, 112), (112, 80, 79, 113), (113, 79, 78, 114), (114, 78, 77, 115), (115, 77, 76, 116), (116, 76, 75, 117), (117, 75, 74, 118), (118, 74, 73, 119), (119, 73, 72, 120), (120, 72, 71, 121), (121, 71, 70, 122), (122, 70, 69, 123), (123, 69, 68, 124), (124, 68, 67, 125), (125, 67, 66, 126), (126, 66, 65, 127), (127, 65, 64, 96), (512, 513, 355, 353), (513, 514, 357, 355), (514, 515, 359, 357), (515, 516, 361, 359), (516, 517, 363, 361), (517, 518, 365, 363), (518, 519, 367, 365), (519, 520, 369, 367), (520, 521, 371, 369), (521, 522, 373, 371), (522, 523, 375, 373), (523, 524, 377, 375), (524, 525, 379, 377), (525, 526, 381, 379), (526, 527, 383, 381), (527, 528, 385, 383), (528, 529, 387, 385), (529, 530, 389, 387), (530, 531, 391, 389), (531, 532, 393, 391), (532, 533, 395, 393), (533, 534, 397, 395), (534, 535, 399, 397), (535, 536, 401, 399), (536, 537, 403, 401), (537, 538, 405, 403), (538, 539, 407, 405), (539, 540, 409, 407), (540, 541, 411, 409), (541, 542, 413, 411), (448, 449, 447, 416), (542, 543, 415, 413), (543, 512, 353, 415), (352, 414, 412, 410, 408, 406, 404, 402, 400, 398, 396, 394, 392, 390, 388, 386, 384, 382, 380, 378, 376, 374, 372, 370, 368, 366, 364, 362, 360, 358, 356, 354), (700, 544, 448, 479), (695, 700, 479, 478), (690, 695, 478, 477), (685, 690, 477, 476), (680, 685, 476, 475), (675, 680, 475, 474), (670, 675, 474, 473), (665, 670, 473, 472), (660, 665, 472, 471), (655, 660, 471, 470), (650, 655, 470, 469), (645, 650, 469, 468), (640, 645, 468, 467), (635, 640, 467, 466), (630, 635, 466, 465), (625, 630, 465, 464), (620, 625, 464, 463), (615, 620, 463, 462), (610, 615, 462, 461), (605, 610, 461, 460), (600, 605, 460, 459), (595, 600, 459, 458), (590, 595, 458, 457), (585, 590, 457, 456), (580, 585, 456, 455), (575, 580, 455, 454), (570, 575, 454, 453), (565, 570, 453, 452), (560, 565, 452, 451), (555, 560, 451, 450), (550, 555, 450, 449), (544, 550, 449, 448), (354, 356, 554, 549), (449, 450, 446, 447), (412, 414, 699, 694), (410, 412, 694, 689), (408, 410, 689, 684), (406, 408, 684, 679), (404, 406, 679, 674), (402, 404, 674, 669), (400, 402, 669, 664), (398, 400, 664, 659), (396, 398, 659, 654), (394, 396, 654, 649), (392, 394, 649, 644), (390, 392, 644, 639), (388, 390, 639, 634), (386, 388, 634, 629), (384, 386, 629, 624), (382, 384, 624, 619), (380, 382, 619, 614), (378, 380, 614, 609), (376, 378, 609, 604), (374, 376, 604, 599), (372, 374, 599, 594), (370, 372, 594, 589), (368, 370, 589, 584), (366, 368, 584, 579), (364, 366, 579, 574), (362, 364, 574, 569), (360, 362, 569, 564), (358, 360, 564, 559), (356, 358, 559, 554), (414, 352, 545, 699), (417, 416, 480, 511), (418, 417, 511, 510), (419, 418, 510, 509), (420, 419, 509, 508), (421, 420, 508, 507), (422, 421, 507, 506), (423, 422, 506, 505), (424, 423, 505, 504), (425, 424, 504, 503), (426, 425, 503, 502), (427, 426, 502, 501), (428, 427, 501, 500), (429, 428, 500, 499), (430, 429, 499, 498), (431, 430, 498, 497), (432, 431, 497, 496), (433, 432, 496, 495), (434, 433, 495, 494), (435, 434, 494, 493), (436, 435, 493, 492), (437, 436, 492, 491), (438, 437, 491, 490), (439, 438, 490, 489), (440, 439, 489, 488), (441, 440, 488, 487), (442, 441, 487, 486), (443, 442, 486, 485), (444, 443, 485, 484), (445, 444, 484, 483), (446, 445, 483, 482), (447, 446, 482, 481), (416, 447, 481, 480), (511, 480, 512, 543), (510, 511, 543, 542), (509, 510, 542, 541), (508, 509, 541, 540), (507, 508, 540, 539), (506, 507, 539, 538), (505, 506, 538, 537), (504, 505, 537, 536), (503, 504, 536, 535), (502, 503, 535, 534), (501, 502, 534, 533), (500, 501, 533, 532), (499, 500, 532, 531), (498, 499, 531, 530), (497, 498, 530, 529), (496, 497, 529, 528), (495, 496, 528, 527), (494, 495, 527, 526), (493, 494, 526, 525), (492, 493, 525, 524), (491, 492, 524, 523), (490, 491, 523, 522), (489, 490, 522, 521), (488, 489, 521, 520), (487, 488, 520, 519), (486, 487, 519, 518), (485, 486, 518, 517), (484, 485, 517, 516), (483, 484, 516, 515), (482, 483, 515, 514), (481, 482, 514, 513), (480, 481, 513, 512), (700, 703, 546, 544), (703, 702, 547, 546), (702, 701, 548, 547), (701, 699, 545, 548), (695, 698, 703, 700), (698, 697, 702, 703), (697, 696, 701, 702), (696, 694, 699, 701), (690, 693, 698, 695), (693, 692, 697, 698), (692, 691, 696, 697), (691, 689, 694, 696), (685, 688, 693, 690), (688, 687, 692, 693), (687, 686, 691, 692), (686, 684, 689, 691), (680, 683, 688, 685), (683, 682, 687, 688), (682, 681, 686, 687), (681, 679, 684, 686), (675, 678, 683, 680), (678, 677, 682, 683), (677, 676, 681, 682), (676, 674, 679, 681), (670, 673, 678, 675), (673, 672, 677, 678), (672, 671, 676, 677), (671, 669, 674, 676), (665, 668, 673, 670), (668, 667, 672, 673), (667, 666, 671, 672), (666, 664, 669, 671), (660, 663, 668, 665), (663, 662, 667, 668), (662, 661, 666, 667), (661, 659, 664, 666), (655, 658, 663, 660), (658, 657, 662, 663), (657, 656, 661, 662), (656, 654, 659, 661), (650, 653, 658, 655), (653, 652, 657, 658), (652, 651, 656, 657), (651, 649, 654, 656), (645, 648, 653, 650), (648, 647, 652, 653), (647, 646, 651, 652), (646, 644, 649, 651), (640, 643, 648, 645), (643, 642, 647, 648), (642, 641, 646, 647), (641, 639, 644, 646), (635, 638, 643, 640), (638, 637, 642, 643), (637, 636, 641, 642), (636, 634, 639, 641), (630, 633, 638, 635), (633, 632, 637, 638), (632, 631, 636, 637), (631, 629, 634, 636), (625, 628, 633, 630), (628, 627, 632, 633), (627, 626, 631, 632), (626, 624, 629, 631), (620, 623, 628, 625), (623, 622, 627, 628), (622, 621, 626, 627), (621, 619, 624, 626), (615, 618, 623, 620), (618, 617, 622, 623), (617, 616, 621, 622), (616, 614, 619, 621), (610, 613, 618, 615), (613, 612, 617, 618), (612, 611, 616, 617), (611, 609, 614, 616), (605, 608, 613, 610), (608, 607, 612, 613), (607, 606, 611, 612), (606, 604, 609, 611), (600, 603, 608, 605), (603, 602, 607, 608), (602, 601, 606, 607), (601, 599, 604, 606), (595, 598, 603, 600), (598, 597, 602, 603), (597, 596, 601, 602), (596, 594, 599, 601), (590, 593, 598, 595), (593, 592, 597, 598), (592, 591, 596, 597), (591, 589, 594, 596), (585, 588, 593, 590), (588, 587, 592, 593), (587, 586, 591, 592), (586, 584, 589, 591), (580, 583, 588, 585), (583, 582, 587, 588), (582, 581, 586, 587), (581, 579, 584, 586), (575, 578, 583, 580), (578, 577, 582, 583), (577, 576, 581, 582), (576, 574, 579, 581), (570, 573, 578, 575), (573, 572, 577, 578), (572, 571, 576, 577), (571, 569, 574, 576), (565, 568, 573, 570), (568, 567, 572, 573), (567, 566, 571, 572), (566, 564, 569, 571), (560, 563, 568, 565), (563, 562, 567, 568), (562, 561, 566, 567), (561, 559, 564, 566), (555, 558, 563, 560), (558, 557, 562, 563), (557, 556, 561, 562), (556, 554, 559, 561), (550, 553, 558, 555), (553, 552, 557, 558), (552, 551, 556, 557), (551, 549, 554, 556), (544, 546, 553, 550), (546, 547, 552, 553), (547, 548, 551, 552), (548, 545, 549, 551), (352, 354, 549, 545), (450, 451, 445, 446), (451, 452, 444, 445), (452, 453, 443, 444), (453, 454, 442, 443), (454, 455, 441, 442), (455, 456, 440, 441), (456, 457, 439, 440), (457, 458, 438, 439), (458, 459, 437, 438), (459, 460, 436, 437), (460, 461, 435, 436), (461, 462, 434, 435), (462, 463, 433, 434), (463, 464, 432, 433), (464, 465, 431, 432), (465, 466, 430, 431), (466, 467, 429, 430), (467, 468, 428, 429), (468, 469, 427, 428), (469, 470, 426, 427), (470, 471, 425, 426), (471, 472, 424, 425), (472, 473, 423, 424), (473, 474, 422, 423), (474, 475, 421, 422), (475, 476, 420, 421), (476, 477, 419, 420), (477, 478, 418, 419), (478, 479, 417, 418), (479, 448, 416, 417), (3, 1, 353, 355), (5, 3, 355, 357), (7, 5, 357, 359), (9, 7, 359, 361), (11, 9, 361, 363), (13, 11, 363, 365), (15, 13, 365, 367), (17, 15, 367, 369), (19, 17, 369, 371), (21, 19, 371, 373), (23, 21, 373, 375), (25, 23, 375, 377), (27, 25, 377, 379), (29, 27, 379, 381), (31, 29, 381, 383), (33, 31, 383, 385), (35, 33, 385, 387), (37, 35, 387, 389), (39, 37, 389, 391), (41, 39, 391, 393), (43, 41, 393, 395), (45, 43, 395, 397), (47, 45, 397, 399), (49, 47, 399, 401), (51, 49, 401, 403), (53, 51, 403, 405), (55, 53, 405, 407), (57, 55, 407, 409), (59, 57, 409, 411), (61, 59, 411, 413), (63, 61, 413, 415), (1, 63, 415, 353)])
me_cylinder.polygons.foreach_set('use_smooth', [True] * 674)
me_cylinder.polygons.foreach_set('material_index', [1, 1, 1, 1, 1, 1, 1, 1, 1, 1, 1, 1, 1, 1, 1, 1, 1, 1, 1, 1, 1, 1, 1, 1, 1, 1, 1, 1, 1, 1, 1, 1, 1, 1, 2, 2, 2, 2, 2, 2, 2, 2, 2, 2, 2, 2, 2, 2, 2, 2, 2, 2, 2, 2, 2, 2, 2, 2, 2, 2, 2, 2, 2, 2, 2, 2, 1, 1, 1, 1, 1, 1, 1, 1, 1, 1, 1, 1, 1, 1, 1, 1, 1, 1, 1, 1, 1, 1, 1, 1, 1, 1, 1, 1, 1, 1, 1, 1, 0, 0, 0, 0, 0, 0, 0, 0, 0, 0, 0, 0, 0, 0, 0, 0, 0, 0, 0, 0, 0, 0, 0, 0, 0, 0, 0, 0, 0, 0, 0, 0, 0, 0, 0, 0, 0, 0, 0, 0, 0, 0, 0, 0, 0, 0, 0, 0, 0, 0, 0, 0, 0, 0, 0, 0, 0, 0, 0, 0, 0, 0, 0, 0, 1, 1, 1, 1, 1, 1, 1, 1, 1, 1, 1, 1, 1, 1, 1, 1, 1, 1, 1, 1, 1, 1, 1, 1, 1, 1, 1, 1, 1, 1, 1, 1, 1, 1, 1, 1, 1, 1, 1, 1, 1, 1, 1, 1, 1, 1, 1, 1, 1, 1, 1, 1, 1, 1, 1, 1, 1, 1, 1, 1, 1, 1, 1, 1, 1, 1, 1, 1, 1, 1, 1, 1, 1, 1, 1, 1, 1, 1, 1, 1, 1, 1, 1, 1, 1, 1, 1, 1, 1, 1, 1, 1, 1, 1, 1, 1, 1, 1, 1, 1, 1, 1, 1, 1, 1, 1, 1, 1, 1, 1, 1, 1, 1, 1, 1, 1, 1, 1, 1, 1, 1, 1, 1, 1, 1, 1, 1, 1, 1, 1, 1, 1, 1, 1, 1, 1, 1, 1, 1, 1, 1, 1, 1, 1, 1, 1, 1, 1, 1, 1, 1, 1, 1, 1, 1, 1, 1, 1, 1, 1, 1, 1, 1, 1, 1, 1, 1, 1, 1, 1, 1, 1, 1, 1, 1, 1, 1, 1, 1, 1, 1, 1, 1, 1, 1, 1, 1, 1, 1, 1, 1, 1, 1, 1, 1, 1, 1, 1, 1, 1, 1, 1, 1, 1, 1, 1, 1, 1, 1, 1, 1, 1, 1, 1, 1, 1, 1, 1, 1, 1, 1, 1, 1, 1, 1, 1, 1, 1, 1, 1, 1, 1, 1, 1, 1, 1, 1, 1, 1, 1, 1, 1, 1, 1, 1, 1, 1, 1, 1, 1, 1, 1, 1, 1, 1, 1, 1, 1, 1, 1, 1, 1, 1, 1, 1, 1, 1, 1, 1, 1, 1, 1, 1, 1, 1, 1, 1, 1, 1, 1, 1, 1, 1, 1, 1, 1, 1, 1, 1, 1, 1, 1, 1, 1, 1, 1, 1, 1, 1, 1, 1, 1, 1, 1, 1, 1, 1, 1, 1, 1, 1, 1, 1, 1, 1, 1, 1, 1, 1, 1, 1, 1, 1, 1, 1, 1, 1, 1, 1, 1, 1, 1, 1, 1, 1, 1, 1, 1, 1, 1, 1, 1, 1, 1, 1, 1, 1, 1, 1, 1, 1, 1, 1, 1, 1, 1, 1, 1, 1, 1, 1, 1, 1, 1, 1, 1, 1, 1, 1, 1, 1, 1, 1, 1, 1, 1, 1, 1, 1, 1, 1, 1, 1, 1, 1, 1, 1, 1, 1, 1, 1, 1, 1, 1, 1, 1, 1, 1, 1, 1, 1, 1, 1, 1, 1, 1, 1, 1, 1, 1, 1, 1, 1, 1, 1, 1, 1, 1, 1, 1, 1, 1, 1, 1, 1, 1, 1, 1, 1, 1, 1, 1, 1, 1, 1, 1, 1, 1, 1, 1, 1, 1, 1, 1, 1, 1, 1, 1, 1, 1, 1, 1, 1, 1, 1, 1, 1, 1, 1, 1, 1, 1, 1, 1, 1, 1, 1, 1, 1, 1, 1, 1, 1, 1, 1, 1, 1, 1, 1, 1, 1, 1, 1, 1, 1, 1, 1, 1, 1, 1, 1, 1, 1, 1, 1, 1, 1, 1, 1, 1, 1, 1, 1, 1, 1, 1, 1, 1, 1, 1, 1, 1])
_uv = me_cylinder.uv_layers.new(name='UVMap')
_uv.uv.foreach_set('vector', [0.0, 0.0, 0.0, 0.0, 0.0, 0.0, 0.0, 0.0, 0.0, 0.0, 0.0, 0.0, 0.0, 0.0, 0.0, 0.0, 0.0, 0.0, 0.0, 0.0, 0.0, 0.0, 0.0, 0.0, 0.0, 0.0, 0.0, 0.0, 0.0, 0.0, 0.0, 0.0, 0.0, 0.0, 0.0, 0.0, 0.0, 0.0, 0.0, 0.0, 0.0, 0.0, 0.0, 0.0, 0.0, 0.0, 0.0, 0.0, 0.0, 0.0, 0.0, 0.0, 0.0, 0.0, 0.0, 0.0, 0.0, 0.0, 0.0, 0.0, 0.0, 0.0, 0.0, 0.0, 0.0, 0.0, 0.0, 0.0, 0.0, 0.0, 0.0, 0.0, 0.0, 0.0, 0.0, 0.0, 0.0, 0.0, 0.0, 0.0, 0.0, 0.0, 0.0, 0.0, 0.0, 0.0, 0.0, 0.0, 0.0, 0.0, 0.0, 0.0, 0.0, 0.0, 0.0, 0.0, 0.0, 0.0, 0.0, 0.0, 0.0, 0.0, 0.0, 0.0, 0.0, 0.0, 0.0, 0.0, 0.0, 0.0, 0.0, 0.0, 0.0, 0.0, 0.0, 0.0, 0.0, 0.0, 0.0, 0.0, 0.0, 0.0, 0.0, 0.0, 0.0, 0.0, 0.0, 0.0, 0.0, 0.0, 0.0, 0.0, 0.0, 0.0, 0.0, 0.0, 0.0, 0.0, 0.0, 0.0, 0.0, 0.0, 0.0, 0.0, 0.0, 0.0, 0.0, 0.0, 0.0, 0.0, 0.0, 0.0, 0.0, 0.0, 0.0, 0.0, 0.0, 0.0, 0.0, 0.0, 0.0, 0.0, 0.0, 0.0, 0.0, 0.0, 0.0, 0.0, 0.0, 0.0, 0.0, 0.0, 0.0, 0.0, 0.0, 0.0, 0.0, 0.0, 0.0, 0.0, 0.0, 0.0, 0.0, 0.0, 0.0, 0.0, 0.0, 0.0, 0.0, 0.0, 0.0, 0.0, 0.0, 0.0, 0.0, 0.0, 0.0, 0.0, 0.0, 0.0, 0.0, 0.0, 0.0, 0.0, 0.0, 0.0, 0.0, 0.0, 0.0, 0.0, 0.0, 0.0, 0.0, 0.0, 0.0, 0.0, 0.0, 0.0, 0.0, 0.0, 0.0, 0.0, 0.0, 0.0, 0.0, 0.0, 0.0, 0.0, 0.0, 0.0, 0.0, 0.0, 0.0, 0.0, 0.0, 0.0, 0.0, 0.0, 0.0, 0.0, 0.0, 0.0, 0.0, 0.0, 0.0, 0.0, 0.0, 0.0, 0.0, 0.0, 0.0, 0.0, 0.0, 0.0, 0.0, 0.0, 0.0, 0.0, 0.0, 0.0, 0.0, 0.0, 0.0, 0.0, 0.0, 0.0, 0.0, 0.0, 0.0, 0.0, 0.0, 0.0, 0.0, 0.0, 0.0, 0.0, 0.0, 0.0, 0.0, 0.0, 0.0, 0.0, 0.0, 0.0, 0.0, 0.0, 0.0, 0.0, 0.0, 0.0, 0.0, 0.0, 0.0, 0.0, 0.0, 0.0, 0.0, 0.0, 0.0, 0.0, 0.0, 0.0, 0.0, 0.0, 0.0, 0.0, 0.0, 0.0, 0.0, 0.0, 0.0, 0.0, 0.0, 0.0, 0.0, 0.0, 0.0, 0.0, 0.0, 0.0, 0.0, 0.0, 0.0, 0.0, 0.0, 0.0, 0.0, 0.0, 0.4574, 0.12, 0.4858, 0.3497, 0.426, 0.346, 0.4089, 0.1167, 0.5112, 0.1218, 0.5236, 0.3554, 0.4858, 0.3497, 0.4574, 0.12, 0.5649, 0.1313, 0.5659, 0.3653, 0.5236, 0.3554, 0.5112, 0.1218, 0.5995, 0.1434, 0.6117, 0.3733, 0.5659, 0.3653, 0.5649, 0.1313, 0.1284, 0.332, 0.1396, 0.3469, 0.162, 0.3415, 0.09894, 0.3356, 0.1231, 0.3329, 0.1423, 0.3443, 0.1396, 0.3469, 0.1284, 0.332, 0.121, 0.3431, 0.1356, 0.3683, 0.1423, 0.3443, 0.1231, 0.3329, 0.1055, 0.3375, 0.1256, 0.3507, 0.1356, 0.3683, 0.121, 0.3431, 0.07286, 0.3407, 0.1351, 0.3551, 0.1256, 0.3507, 0.1055, 0.3375, 0.1204, 0.3051, 0.1703, 0.3577, 0.08814, 0.3737, 0.07669, 0.3028, 0.1268, 0.3283, 0.1436, 0.3441, 0.1355, 0.3519, 0.06832, 0.2772, 0.1179, 0.3205, 0.1518, 0.3491, 0.1436, 0.3441, 0.1268, 0.3283, 0.08676, 0.3082, 0.1519, 0.3432, 0.1518, 0.3491, 0.1179, 0.3205, 0.09539, 0.2831, 0.1283, 0.352, 0.1519, 0.3432, 0.08676, 0.3082, 0.1039, 0.3304, 0.1266, 0.3607, 0.1283, 0.352, 0.09539, 0.2831, 0.1277, 0.2455, 0.152, 0.335, 0.1266, 0.3607, 0.1039, 0.3304, 0.09402, 0.2613, 0.1447, 0.3484, 0.152, 0.335, 0.1277, 0.2455, 0.1276, 0.2669, 0.1617, 0.3537, 0.1447, 0.3484, 0.09402, 0.2613, 0.1309, 0.3114, 0.1796, 0.3508, 0.1617, 0.3537, 0.1276, 0.2669, 0.1507, 0.3203, 0.1884, 0.3555, 0.1796, 0.3508, 0.1309, 0.3114, 0.169, 0.346, 0.1859, 0.3605, 0.1884, 0.3555, 0.1507, 0.3203, 0.1166, 0.3465, 0.1334, 0.3542, 0.1073, 0.3456, 0.1154, 0.3047, 0.1146, 0.3479, 0.09974, 0.3359, 0.1334, 0.3542, 0.1166, 0.3465, 0.1215, 0.2712, 0.1618, 0.3489, 0.159, 0.355, 0.1071, 0.3035, 0.1128, 0.2459, 0.1736, 0.3464, 0.1336, 0.3388, 0.09657, 0.2875, 0.08952, 0.14, 0.0992, 0.3867, 0.07085, 0.399, 0.06046, 0.1539, 0.1366, 0.1311, 0.1545, 0.3717, 0.0992, 0.3867, 0.08952, 0.14, 0.1863, 0.1244, 0.2135, 0.3624, 0.1545, 0.3717, 0.1366, 0.1311, 0.2284, 0.1214, 0.2682, 0.3515, 0.2135, 0.3624, 0.1863, 0.1244, 0.2911, 0.1173, 0.3309, 0.3472, 0.2682, 0.3515, 0.2284, 0.1214, 0.3451, 0.1149, 0.382, 0.3455, 0.3309, 0.3472, 0.2911, 0.1173, 0.4089, 0.1167, 0.426, 0.346, 0.382, 0.3455, 0.3451, 0.1149, 0.0, 0.0, 0.0, 0.0, 0.0, 0.0, 0.0, 0.0, 0.0, 0.0, 0.0, 0.0, 0.0, 0.0, 0.0, 0.0, 0.0, 0.0, 0.0, 0.0, 0.0, 0.0, 0.0, 0.0, 0.0, 0.0, 0.0, 0.0, 0.0, 0.0, 0.0, 0.0, 0.0, 0.0, 0.0, 0.0, 0.0, 0.0, 0.0, 0.0, 0.0, 0.0, 0.0, 0.0, 0.0, 0.0, 0.0, 0.0, 0.0, 0.0, 0.0, 0.0, 0.0, 0.0, 0.0, 0.0, 0.0, 0.0, 0.0, 0.0, 0.0, 0.0, 0.0, 0.0, 0.0, 0.0, 0.0, 0.0, 0.0, 0.0, 0.0, 0.0, 0.0, 0.0, 0.0, 0.0, 0.0, 0.0, 0.0, 0.0, 0.0, 0.0, 0.0, 0.0, 0.0, 0.0, 0.0, 0.0, 0.0, 0.0, 0.0, 0.0, 0.0, 0.0, 0.0, 0.0, 0.0, 0.0, 0.0, 0.0, 0.0, 0.0, 0.0, 0.0, 0.0, 0.0, 0.0, 0.0, 0.0, 0.0, 0.0, 0.0, 0.0, 0.0, 0.0, 0.0, 0.0, 0.0, 0.0, 0.0, 0.0, 0.0, 0.0, 0.0, 0.0, 0.0, 0.0, 0.0, 0.0, 0.0, 0.0, 0.0, 0.0, 0.0, 0.0, 0.0, 0.0, 0.0, 0.0, 0.0, 0.0, 0.0, 0.0, 0.0, 0.0, 0.0, 0.0, 0.0, 0.0, 0.0, 0.0, 0.0, 0.0, 0.0, 0.0, 0.0, 0.0, 0.0, 0.0, 0.0, 0.0, 0.0, 0.0, 0.0, 0.0, 0.0, 0.0, 0.0, 0.0, 0.0, 0.0, 0.0, 0.0, 0.0, 0.0, 0.0, 0.0, 0.0, 0.0, 0.0, 0.0, 0.0, 0.0, 0.0, 0.0, 0.0, 0.0, 0.0, 0.0, 0.0, 0.0, 0.0, 0.0, 0.0, 0.0, 0.0, 0.0, 0.0, 0.0, 0.0, 0.0, 0.0, 0.0, 0.0, 0.0, 0.0, 0.0, 0.0, 0.0, 0.0, 0.0, 0.0, 0.0, 0.0, 0.0, 0.0, 0.0, 0.0, 0.0, 0.0, 0.0, 0.0, 0.0, 0.0, 0.0, 0.0, 0.0, 0.0, 0.0, 0.0, 0.0, 0.0, 0.0, 0.0, 0.0, 0.0, 0.0, 0.0, 0.0, 0.0, 0.0, 0.0, 0.0, 0.0, 0.0, 0.0, 0.0, 0.0, 0.0, 0.0, 0.0, 0.0, 0.0, 0.0, 0.0, 0.0, 0.6546, 0.2662, 0.8039, 0.2593, 0.8044, 0.2656, 0.6652, 0.2994, 0.6499, 0.2305, 0.8044, 0.2528, 0.8039, 0.2593, 0.6546, 0.2662, 0.6514, 0.1933, 0.8059, 0.2464, 0.8044, 0.2528, 0.6499, 0.2305, 0.6596, 0.1556, 0.8082, 0.2403, 0.8059, 0.2464, 0.6514, 0.1933, 0.6747, 0.1185, 0.8114, 0.2348, 0.8082, 0.2403, 0.6596, 0.1556, 0.6969, 0.08306, 0.8152, 0.2302, 0.8114, 0.2348, 0.6747, 0.1185, 0.7261, 0.05065, 0.8195, 0.2266, 0.8152, 0.2302, 0.6969, 0.08306, 0.7622, 0.02256, 0.8239, 0.2244, 0.8195, 0.2266, 0.7261, 0.05065, 0.8046, 0.0001167, 0.8281, 0.2237, 0.8239, 0.2244, 0.7622, 0.02256, 0.8504, 0.01448, 0.8318, 0.2246, 0.8281, 0.2237, 0.8046, 0.0001167, 0.8909, 0.03555, 0.8358, 0.2269, 0.8318, 0.2246, 0.8504, 0.01448, 0.9254, 0.06209, 0.8398, 0.2303, 0.8358, 0.2269, 0.8909, 0.03555, 0.9536, 0.09285, 0.8435, 0.2347, 0.8398, 0.2303, 0.9254, 0.06209, 0.9751, 0.1266, 0.8467, 0.2399, 0.8435, 0.2347, 0.9536, 0.09285, 0.99, 0.1622, 0.8492, 0.2457, 0.8467, 0.2399, 0.9751, 0.1266, 0.9981, 0.1985, 0.8508, 0.2519, 0.8492, 0.2457, 0.99, 0.1622, 0.9999, 0.2344, 0.8515, 0.2582, 0.8508, 0.2519, 0.9981, 0.1985, 0.9955, 0.2689, 0.8513, 0.2644, 0.8515, 0.2582, 0.9999, 0.2344, 0.9855, 0.3012, 0.8502, 0.2703, 0.8513, 0.2644, 0.9955, 0.2689, 0.9703, 0.3304, 0.8481, 0.2756, 0.8502, 0.2703, 0.9855, 0.3012, 0.9506, 0.3559, 0.8453, 0.2803, 0.8481, 0.2756, 0.9703, 0.3304, 0.9271, 0.3771, 0.8418, 0.2842, 0.8453, 0.2803, 0.9506, 0.3559, 0.9006, 0.3934, 0.8377, 0.2871, 0.8418, 0.2842, 0.9271, 0.3771, 0.8719, 0.4044, 0.8333, 0.289, 0.8377, 0.2871, 0.9006, 0.3934, 0.8418, 0.41, 0.8286, 0.2897, 0.8333, 0.289, 0.8719, 0.4044, 0.8112, 0.41, 0.8238, 0.2893, 0.8286, 0.2897, 0.8418, 0.41, 0.7809, 0.4044, 0.8193, 0.2877, 0.8238, 0.2893, 0.8112, 0.41, 0.7519, 0.3932, 0.815, 0.2851, 0.8193, 0.2877, 0.7809, 0.4044, 0.725, 0.3768, 0.8113, 0.2814, 0.815, 0.2851, 0.7519, 0.3932, 0.7011, 0.3553, 0.8082, 0.2768, 0.8113, 0.2814, 0.725, 0.3768, 0.6809, 0.3293, 0.8058, 0.2715, 0.8082, 0.2768, 0.7011, 0.3553, 0.6652, 0.2994, 0.8044, 0.2656, 0.8058, 0.2715, 0.6809, 0.3293, 0.8039, 0.2593, 0.8748, 0.7598, 0.8759, 0.7528, 0.8044, 0.2656, 0.8044, 0.2528, 0.8733, 0.7673, 0.8748, 0.7598, 0.8039, 0.2593, 0.8059, 0.2464, 0.8705, 0.7606, 0.8733, 0.7673, 0.8044, 0.2528, 0.8082, 0.2403, 0.8683, 0.7544, 0.8705, 0.7606, 0.8059, 0.2464, 0.8114, 0.2348, 0.8665, 0.7488, 0.8683, 0.7544, 0.8082, 0.2403, 0.8152, 0.2302, 0.8652, 0.7437, 0.8665, 0.7488, 0.8114, 0.2348, 0.8195, 0.2266, 0.8643, 0.7391, 0.8652, 0.7437, 0.8152, 0.2302, 0.8239, 0.2244, 0.8637, 0.735, 0.8643, 0.7391, 0.8195, 0.2266, 0.8281, 0.2237, 0.8634, 0.7315, 0.8637, 0.735, 0.8239, 0.2244, 0.8318, 0.2246, 0.8634, 0.7284, 0.8634, 0.7315, 0.8281, 0.2237, 0.8358, 0.2269, 0.8636, 0.7259, 0.8634, 0.7284, 0.8318, 0.2246, 0.8398, 0.2303, 0.864, 0.7239, 0.8636, 0.7259, 0.8358, 0.2269, 0.8435, 0.2347, 0.8651, 0.7211, 0.864, 0.7239, 0.8398, 0.2303, 0.8467, 0.2399, 0.8656, 0.7184, 0.8651, 0.7211, 0.8435, 0.2347, 0.8492, 0.2457, 0.8662, 0.7161, 0.8656, 0.7184, 0.8467, 0.2399, 0.8508, 0.2519, 0.8669, 0.7143, 0.8662, 0.7161, 0.8492, 0.2457, 0.8515, 0.2582, 0.8678, 0.7128, 0.8669, 0.7143, 0.8508, 0.2519, 0.8513, 0.2644, 0.8687, 0.7117, 0.8678, 0.7128, 0.8515, 0.2582, 0.8502, 0.2703, 0.8697, 0.711, 0.8687, 0.7117, 0.8513, 0.2644, 0.8481, 0.2756, 0.8707, 0.7107, 0.8697, 0.711, 0.8502, 0.2703, 0.8453, 0.2803, 0.8717, 0.7108, 0.8707, 0.7107, 0.8481, 0.2756, 0.8418, 0.2842, 0.8727, 0.7112, 0.8717, 0.7108, 0.8453, 0.2803, 0.8377, 0.2871, 0.8736, 0.7122, 0.8727, 0.7112, 0.8418, 0.2842, 0.8333, 0.289, 0.8743, 0.7136, 0.8736, 0.7122, 0.8377, 0.2871, 0.8286, 0.2897, 0.875, 0.7155, 0.8743, 0.7136, 0.8333, 0.289, 0.8238, 0.2893, 0.876, 0.7202, 0.875, 0.7155, 0.8286, 0.2897, 0.8193, 0.2877, 0.8767, 0.7251, 0.876, 0.7202, 0.8238, 0.2893, 0.815, 0.2851, 0.8771, 0.7302, 0.8767, 0.7251, 0.8193, 0.2877, 0.8113, 0.2814, 0.8771, 0.7355, 0.8771, 0.7302, 0.815, 0.2851, 0.8082, 0.2768, 0.877, 0.7407, 0.8771, 0.7355, 0.8113, 0.2814, 0.8058, 0.2715, 0.8766, 0.7465, 0.877, 0.7407, 0.8082, 0.2768, 0.8044, 0.2656, 0.8759, 0.7528, 0.8766, 0.7465, 0.8058, 0.2715, 0.0, 0.0, 0.0, 0.0, 0.0, 0.0, 0.0, 0.0, 0.0, 0.0, 0.0, 0.0, 0.0, 0.0, 0.0, 0.0, 0.0, 0.0, 0.0, 0.0, 0.0, 0.0, 0.0, 0.0, 0.0, 0.0, 0.0, 0.0, 0.0, 0.0, 0.0, 0.0, 0.0, 0.0, 0.0, 0.0, 0.0, 0.0, 0.0, 0.0, 0.0, 0.0, 0.0, 0.0, 0.0, 0.0, 0.0, 0.0, 0.0, 0.0, 0.0, 0.0, 0.0, 0.0, 0.0, 0.0, 0.0, 0.0, 0.0, 0.0, 0.0, 0.0, 0.0, 0.0, 0.0, 0.0, 0.0, 0.0, 0.0, 0.0, 0.0, 0.0, 0.0, 0.0, 0.0, 0.0, 0.0, 0.0, 0.0, 0.0, 0.0, 0.0, 0.0, 0.0, 0.0, 0.0, 0.0, 0.0, 0.0, 0.0, 0.0, 0.0, 0.0, 0.0, 0.0, 0.0, 0.0, 0.0, 0.0, 0.0, 0.0, 0.0, 0.0, 0.0, 0.0, 0.0, 0.0, 0.0, 0.0, 0.0, 0.0, 0.0, 0.0, 0.0, 0.0, 0.0, 0.0, 0.0, 0.0, 0.0, 0.0, 0.0, 0.0, 0.0, 0.0, 0.0, 0.0, 0.0, 0.0, 0.0, 0.0, 0.0, 0.0, 0.0, 0.0, 0.0, 0.0, 0.0, 0.0, 0.0, 0.0, 0.0, 0.0, 0.0, 0.0, 0.0, 0.0, 0.0, 0.0, 0.0, 0.0, 0.0, 0.0, 0.0, 0.0, 0.0, 0.0, 0.0, 0.0, 0.0, 0.0, 0.0, 0.0, 0.0, 0.0, 0.0, 0.0, 0.0, 0.0, 0.0, 0.0, 0.0, 0.0, 0.0, 0.0, 0.0, 0.0, 0.0, 0.0, 0.0, 0.0, 0.0, 0.0, 0.0, 0.0, 0.0, 0.0, 0.0, 0.0, 0.0, 0.0, 0.0, 0.0, 0.0, 0.0, 0.0, 0.0, 0.0, 0.0, 0.0, 0.0, 0.0, 0.0, 0.0, 0.0, 0.0, 0.0, 0.0, 0.0, 0.0, 0.0, 0.0, 0.0, 0.0, 0.0, 0.0, 0.0, 0.0, 0.0, 0.0, 0.0, 0.0, 0.0, 0.0, 0.0, 0.0, 0.0, 0.0, 0.0, 0.0, 0.0, 0.0, 0.0, 0.0, 0.0, 0.0, 0.0, 0.0, 0.0, 0.0, 0.0, 0.0, 0.0, 0.0, 0.0, 0.0, 0.0, 0.0, 0.0, 0.0, 0.0, 0.0, 0.0, 0.0, 0.0, 0.0, 0.0, 0.0, 0.0, 0.0, 0.0, 0.0, 0.0, 0.0, 0.0, 0.0, 0.0, 0.0, 0.0, 0.0, 0.0, 0.0, 0.0, 0.0, 0.0, 0.0, 0.0, 0.0, 0.0, 0.0, 0.0, 0.0, 0.0, 0.0, 0.0, 0.0, 0.0, 0.0, 0.0, 0.0, 0.0, 0.0, 0.0, 0.0, 0.0, 0.0, 0.0, 0.0, 0.0, 0.0, 0.0, 0.0, 0.0, 0.0, 0.0, 0.0, 0.0, 0.0, 0.0, 0.0, 0.0, 0.0, 0.0, 0.0, 0.0, 0.0, 0.0, 0.0, 0.0, 0.0, 0.0, 0.0, 0.0, 0.0, 0.0, 0.0, 0.0, 0.0, 0.0, 0.0, 0.0, 0.0, 0.0, 0.0, 0.0, 0.0, 0.0, 0.0, 0.0, 0.0, 0.0, 0.0, 0.0, 0.0, 0.0, 0.0, 0.0, 0.0, 0.0, 0.0, 0.0, 0.0, 0.0, 0.0, 0.0, 0.0, 0.0, 0.0, 0.0, 0.0, 0.0, 0.0, 0.0, 0.0, 0.0, 0.0, 0.0, 0.0, 0.0, 0.0, 0.0, 0.0, 0.0, 0.0, 0.0, 0.0, 0.0, 0.0, 0.0, 0.0, 0.0, 0.0, 0.0, 0.0, 0.0, 0.0, 0.0, 0.0, 0.0, 0.0, 0.0, 0.0, 0.0, 0.0, 0.0, 0.0, 0.0, 0.0, 0.0, 0.0, 0.0, 0.0, 0.0, 0.0, 0.0, 0.0, 0.0, 0.0, 0.0, 0.0, 0.0, 0.0, 0.0, 0.0, 0.0, 0.0, 0.0, 0.0, 0.0, 0.0, 0.0, 0.0, 0.0, 0.0, 0.0, 0.0, 0.0, 0.0, 0.0, 0.0, 0.0, 0.0, 0.0, 0.0, 0.0, 0.0, 0.0, 0.0, 0.0, 0.0, 0.0, 0.0, 0.0, 0.0, 0.0, 0.0, 0.0, 0.0, 0.0, 0.0, 0.0, 0.0, 0.0, 0.0, 0.0, 0.0, 0.0, 0.0, 0.0, 0.0, 0.0, 0.0, 0.0, 0.0, 0.0, 0.0, 0.0, 0.0, 0.0, 0.0, 0.0, 0.0, 0.0, 0.0, 0.0, 0.0, 0.0, 0.0, 0.0, 0.0, 0.0, 0.0, 0.0, 0.0, 0.0, 0.0, 0.0, 0.0, 0.0, 0.0, 0.0, 0.0, 0.0, 0.0, 0.0, 0.0, 0.0, 0.0, 0.0, 0.0, 0.0, 0.0, 0.0, 0.0, 0.0, 0.0, 0.0, 0.0, 0.0, 0.0, 0.0, 0.0, 0.0, 0.0, 0.0, 0.0, 0.0, 0.0, 0.0, 0.0, 0.0, 0.0, 0.0, 0.0, 0.0, 0.0, 0.0, 0.0, 0.0, 0.0, 0.0, 0.0, 0.0, 0.0, 0.0, 0.0, 0.0, 0.0, 0.0, 0.0, 0.0, 0.0, 0.0, 0.0, 0.0, 0.0, 0.0, 0.0, 0.0, 0.0, 0.0, 0.0, 0.0, 0.0, 0.0, 0.0, 0.0, 0.0, 0.0, 0.0, 0.0, 0.0, 0.0, 0.0, 0.0, 0.0, 0.0, 0.0, 0.0, 0.0, 0.0, 0.0, 0.0, 0.0, 0.0, 0.0, 0.0, 0.0, 0.0, 0.0, 0.0, 0.0, 0.0, 0.0, 0.0, 0.0, 0.0, 0.0, 0.0, 0.0, 0.0, 0.0, 0.0, 0.0, 0.0, 0.0, 0.0, 0.0, 0.0, 0.0, 0.0, 0.0, 0.0, 0.0, 0.0, 0.0, 0.0, 0.0, 0.0, 0.0, 0.0, 0.0, 0.0, 0.0, 0.0, 0.0, 0.0, 0.0, 0.0, 0.0, 0.0, 0.0, 0.0, 0.0, 0.0, 0.0, 0.0, 0.0, 0.0, 0.0, 0.0, 0.0, 0.0, 0.0, 0.0, 0.0, 0.0, 0.0, 0.0, 0.0, 0.0, 0.0, 0.0, 0.0, 0.0, 0.0, 0.0, 0.0, 0.0, 0.0, 0.0, 0.0, 0.0, 0.0, 0.0, 0.0, 0.0, 0.0, 0.0, 0.0, 0.0, 0.0, 0.0, 0.0, 0.0, 0.0, 0.0, 0.0, 0.0, 0.0, 0.0, 0.0, 0.0, 0.0, 0.0, 0.0, 0.0, 0.0, 0.0, 0.0, 0.0, 0.0, 0.0, 0.0, 0.0, 0.0, 0.0, 0.0, 0.0, 0.0, 0.0, 0.0, 0.0, 0.0, 0.0, 0.0, 0.0, 0.0, 0.0, 0.0, 0.0, 0.0, 0.0, 0.0, 0.0, 0.0, 0.0, 0.0, 0.0, 0.0, 0.0, 0.0, 0.0, 0.0, 0.0, 0.0, 0.0, 0.0, 0.0, 0.0, 0.0, 0.0, 0.0, 0.0, 0.0, 0.0, 0.0, 0.0, 0.0, 0.0, 0.0, 0.0, 0.0, 0.0, 0.0, 0.0, 0.0, 0.0, 0.0, 0.0, 0.0, 0.0, 0.0, 0.0, 0.0, 0.0, 0.0, 0.0, 0.0, 0.0, 0.0, 0.0, 0.0, 0.0, 0.0, 0.0, 0.0, 0.0, 0.0, 0.0, 0.0, 0.0, 0.0, 0.0, 0.0, 0.0, 0.0, 0.0, 0.0, 0.0, 0.0, 0.0, 0.0, 0.0, 0.0, 0.0, 0.0, 0.0, 0.0, 0.0, 0.0, 0.0, 0.0, 0.0, 0.0, 0.0, 0.0, 0.0, 0.0, 0.0, 0.0, 0.0, 0.0, 0.0, 0.0, 0.0, 0.0, 0.0, 0.0, 0.0, 0.0, 0.0, 0.0, 0.0, 0.0, 0.0, 0.0, 0.0, 0.0, 0.0, 0.0, 0.0, 0.0, 0.0, 0.0, 0.0, 0.0, 0.0, 0.0, 0.0, 0.0, 0.0, 0.0, 0.0, 0.0, 0.0, 0.0, 0.0, 0.0, 0.0, 0.0, 0.0, 0.0, 0.0, 0.0, 0.0, 0.0, 0.0, 0.0, 0.0, 0.0, 0.0, 0.0, 0.0, 0.0, 0.0, 0.0, 0.0, 0.0, 0.0, 0.0, 0.0, 0.0, 0.0, 0.0, 0.0, 0.0, 0.0, 0.0, 0.0, 0.0, 0.0, 0.0, 0.0, 0.0, 0.0, 0.0, 0.0, 0.0, 0.0, 0.0, 0.0, 0.0, 0.0, 0.0, 0.0, 0.0, 0.0, 0.0, 0.0, 0.0, 0.0, 0.0, 0.0, 0.0, 0.0, 0.0, 0.0, 0.0, 0.0, 0.0, 0.0, 0.0, 0.0, 0.0, 0.0, 0.0, 0.0, 0.0, 0.0, 0.0, 0.0, 0.0, 0.0, 0.0, 0.0, 0.0, 0.0, 0.0, 0.0, 0.0, 0.0, 0.0, 0.0, 0.0, 0.0, 0.0, 0.0, 0.0, 0.0, 0.0, 0.0, 0.0, 0.0, 0.0, 0.0, 0.0, 0.0, 0.0, 0.0, 0.0, 0.0, 0.0, 0.0, 0.0, 0.0, 0.0, 0.0, 0.0, 0.0, 0.0, 0.0, 0.0, 0.0, 0.0, 0.0, 0.0, 0.0, 0.0, 0.0, 0.0, 0.0, 0.0, 0.0, 0.0, 0.0, 0.0, 0.0, 0.0, 0.0, 0.0, 0.0, 0.0, 0.0, 0.0, 0.0, 0.0, 0.0, 0.0, 0.0, 0.0, 0.0, 0.0, 0.0, 0.0, 0.0, 0.0, 0.0, 0.0, 0.0, 0.0, 0.0, 0.0, 0.0, 0.0, 0.0, 0.0, 0.0, 0.0, 0.0, 0.0, 0.0, 0.0, 0.0, 0.0, 0.0, 0.0, 0.0, 0.0, 0.0, 0.0, 0.0, 0.0, 0.0, 0.0, 0.0, 0.0, 0.0, 0.0, 0.0, 0.0, 0.0, 0.0, 0.0, 0.0, 0.0, 0.0, 0.0, 0.0, 0.0, 0.0, 0.0, 0.0, 0.0, 0.0, 0.0, 0.0, 0.0, 0.0, 0.0, 0.0, 0.0, 0.0, 0.0, 0.0, 0.0, 0.0, 0.0, 0.0, 0.0, 0.0, 0.0, 0.0, 0.0, 0.0, 0.0, 0.0, 0.0, 0.0, 0.0, 0.0, 0.0, 0.0, 0.0, 0.0, 0.0, 0.0, 0.0, 0.0, 0.0, 0.0, 0.0, 0.0, 0.0, 0.0, 0.0, 0.0, 0.0, 0.0, 0.0, 0.0, 0.0, 0.0, 0.0, 0.0, 0.0, 0.0, 0.0, 0.0, 0.0, 0.0, 0.0, 0.0, 0.0, 0.0, 0.0, 0.0, 0.0, 0.0, 0.0, 0.0, 0.0, 0.0, 0.0, 0.0, 0.0, 0.0, 0.0, 0.0, 0.0, 0.0, 0.0, 0.0, 0.0, 0.0, 0.0, 0.0, 0.0, 0.0, 0.0, 0.0, 0.0, 0.0, 0.0, 0.0, 0.0, 0.0, 0.0, 0.0, 0.0, 0.0, 0.0, 0.0, 0.0, 0.0, 0.0, 0.0, 0.0, 0.0, 0.0, 0.0, 0.0, 0.0, 0.0, 0.0, 0.0, 0.0, 0.0, 0.0, 0.0, 0.0, 0.0, 0.0, 0.0, 0.0, 0.0, 0.0, 0.0, 0.0, 0.0, 0.0, 0.0, 0.0, 0.0, 0.0, 0.0, 0.0, 0.0, 0.0, 0.0, 0.0, 0.0, 0.0, 0.0, 0.0, 0.0, 0.0, 0.0, 0.0, 0.0, 0.0, 0.0, 0.0, 0.0, 0.0, 0.0, 0.0, 0.0, 0.0, 0.0, 0.0, 0.0, 0.0, 0.0, 0.0, 0.0, 0.0, 0.0, 0.0, 0.0, 0.0, 0.0, 0.0, 0.0, 0.0, 0.0, 0.0, 0.0, 0.0, 0.0, 0.0, 0.0, 0.0, 0.0, 0.0, 0.0, 0.0, 0.0, 0.0, 0.0, 0.0, 0.0, 0.0, 0.0, 0.0, 0.0, 0.0, 0.0, 0.0, 0.0, 0.0, 0.0, 0.0, 0.0, 0.0, 0.0, 0.0, 0.0, 0.0, 0.0, 0.0, 0.0, 0.0, 0.0, 0.0, 0.0, 0.0, 0.0, 0.0, 0.0, 0.0, 0.0, 0.0, 0.0, 0.0, 0.0, 0.0, 0.0, 0.0, 0.0, 0.0, 0.0, 0.0, 0.0, 0.0, 0.0, 0.0, 0.0, 0.0, 0.0, 0.0, 0.0, 0.0, 0.0, 0.0, 0.0, 0.0, 0.0, 0.0, 0.0, 0.0, 0.0, 0.0, 0.0, 0.0, 0.0, 0.0, 0.0, 0.0, 0.0, 0.0, 0.0, 0.0, 0.0, 0.0, 0.0, 0.0, 0.0, 0.0, 0.0, 0.0, 0.0, 0.0, 0.0, 0.0, 0.0, 0.0, 0.0, 0.0, 0.0, 0.0, 0.0, 0.0, 0.0, 0.0, 0.0, 0.0, 0.0, 0.0, 0.0, 0.0, 0.0, 0.0, 0.0, 0.0, 0.0, 0.0, 0.0, 0.0, 0.0, 0.0, 0.0, 0.0, 0.0, 0.0, 0.0, 0.0, 0.0, 0.0, 0.0, 0.0, 0.0, 0.0, 0.0, 0.0, 0.0, 0.0, 0.0, 0.0, 0.0, 0.0, 0.0, 0.0, 0.0, 0.0, 0.0, 0.0, 0.0, 0.0, 0.0, 0.0, 0.0, 0.0, 0.0, 0.0, 0.0, 0.0, 0.0, 0.0, 0.0, 0.0, 0.0, 0.0, 0.0, 0.0, 0.0, 0.0, 0.0, 0.0, 0.0, 0.0, 0.0, 0.0, 0.0, 0.0, 0.0, 0.0, 0.0, 0.0, 0.0, 0.0, 0.0, 0.0, 0.0, 0.0, 0.0, 0.0, 0.0, 0.0, 0.0, 0.0, 0.0, 0.0, 0.0, 0.0, 0.0, 0.0, 0.0, 0.0, 0.0, 0.0, 0.0, 0.0, 0.0, 0.0, 0.0, 0.0, 0.0, 0.0, 0.0, 0.0, 0.0, 0.0, 0.0, 0.0, 0.0, 0.0, 0.0, 0.0, 0.0, 0.0, 0.0, 0.0, 0.0, 0.0, 0.0, 0.0, 0.0, 0.0, 0.0, 0.0, 0.0, 0.0, 0.0, 0.0, 0.0, 0.0, 0.0, 0.0, 0.0, 0.0, 0.0, 0.0, 0.0, 0.0, 0.0, 0.0, 0.0, 0.0, 0.0, 0.0, 0.0, 0.0, 0.0, 0.0, 0.0, 0.0, 0.0, 0.0, 0.0, 0.0, 0.0, 0.0, 0.0, 0.0, 0.0, 0.0, 0.0, 0.0, 0.0, 0.0, 0.0, 0.0, 0.0, 0.0, 0.0, 0.0, 0.0, 0.0, 0.0, 0.0, 0.0, 0.0, 0.0, 0.0, 0.0, 0.0, 0.0, 0.0, 0.0, 0.0, 0.0, 0.0, 0.0, 0.0, 0.0, 0.0, 0.0, 0.0, 0.0, 0.0, 0.0, 0.0, 0.0, 0.0, 0.0, 0.0, 0.0, 0.0, 0.0, 0.0, 0.0, 0.0, 0.0, 0.0, 0.0, 0.0, 0.0, 0.0, 0.0, 0.0, 0.0, 0.0, 0.0, 0.0, 0.0, 0.0, 0.0, 0.0, 0.0, 0.0, 0.0, 0.0, 0.0, 0.0, 0.0, 0.0, 0.0, 0.0, 0.0, 0.0, 0.0, 0.0, 0.0, 0.0, 0.0, 0.0, 0.0, 0.0, 0.0, 0.0, 0.0, 0.0, 0.0, 0.0, 0.0, 0.0, 0.0, 0.0, 0.0, 0.0, 0.0, 0.0, 0.0, 0.0, 0.0, 0.0, 0.0, 0.0, 0.0, 0.0, 0.0, 0.0, 0.0, 0.0, 0.0, 0.0, 0.0, 0.0, 0.0, 0.0, 0.0, 0.0, 0.0, 0.0, 0.0, 0.0, 0.0, 0.0, 0.0, 0.0, 0.0, 0.0, 0.0, 0.0, 0.0, 0.0, 0.0, 0.0, 0.0, 0.4497, 0.6704, 0.4497, 0.6704, 0.4497, 0.6704, 0.4497, 0.6704, 0.4497, 0.6704, 0.4497, 0.6704, 0.4497, 0.6704, 0.4497, 0.6704, 0.4497, 0.6704, 0.4497, 0.6704, 0.4497, 0.6704, 0.4497, 0.6704, 0.4497, 0.6704, 0.4497, 0.6704, 0.4497, 0.6704, 0.4497, 0.6704, 0.0, 0.0, 0.0, 0.0, 0.0, 0.0, 0.0, 0.0, 0.0, 0.0, 0.0, 0.0, 0.0, 0.0, 0.0, 0.0, 0.0, 0.0, 0.0, 0.0, 0.0, 0.0, 0.0, 0.0, 0.0, 0.0, 0.0, 0.0, 0.0, 0.0, 0.0, 0.0, 0.0, 0.0, 0.0, 0.0, 0.0, 0.0, 0.0, 0.0, 0.0, 0.0, 0.0, 0.0, 0.0, 0.0, 0.0, 0.0, 0.0, 0.0, 0.0, 0.0, 0.0, 0.0, 0.0, 0.0, 0.0, 0.0, 0.0, 0.0, 0.0, 0.0, 0.0, 0.0, 0.0, 0.0, 0.0, 0.0, 0.0, 0.0, 0.0, 0.0, 0.0, 0.0, 0.0, 0.0, 0.0, 0.0, 0.0, 0.0, 0.0, 0.0, 0.0, 0.0, 0.0, 0.0, 0.0, 0.0, 0.0, 0.0, 0.0, 0.0, 0.0, 0.0, 0.0, 0.0, 0.0, 0.0, 0.0, 0.0, 0.0, 0.0, 0.0, 0.0, 0.0, 0.0, 0.0, 0.0, 0.0, 0.0, 0.0, 0.0, 0.0, 0.0, 0.0, 0.0, 0.0, 0.0, 0.0, 0.0, 0.0, 0.0, 0.0, 0.0, 0.0, 0.0, 0.0, 0.0, 0.0, 0.0, 0.0, 0.0, 0.0, 0.0, 0.0, 0.0, 0.0, 0.0, 0.0, 0.0, 0.0, 0.0, 0.0, 0.0, 0.0, 0.0, 0.0, 0.0, 0.0, 0.0, 0.0, 0.0, 0.0, 0.0, 0.0, 0.0, 0.0, 0.0, 0.0, 0.0, 0.0, 0.0, 0.0, 0.0, 0.0, 0.0, 0.0, 0.0, 0.0, 0.0, 0.0, 0.0, 0.0, 0.0, 0.0, 0.0, 0.4497, 0.6704, 0.4497, 0.6704, 0.4497, 0.6704, 0.4497, 0.6704, 0.0, 0.0, 0.0, 0.0, 0.0, 0.0, 0.0, 0.0, 0.0, 0.0, 0.0, 0.0, 0.0, 0.0, 0.0, 0.0, 0.0, 0.0, 0.0, 0.0, 0.0, 0.0, 0.0, 0.0, 0.4497, 0.6704, 0.4497, 0.6704, 0.4497, 0.6704, 0.4497, 0.6704, 0.4497, 0.6704, 0.4497, 0.6704, 0.4497, 0.6704, 0.4497, 0.6704, 0.0, 0.0, 0.0, 0.0, 0.0, 0.0, 0.0, 0.0, 0.0, 0.0, 0.0, 0.0, 0.0, 0.0, 0.0, 0.0, 0.0, 0.0, 0.0, 0.0, 0.0, 0.0, 0.0, 0.0, 0.0, 0.0, 0.0, 0.0, 0.0, 0.0, 0.0, 0.0, 0.0, 0.0, 0.0, 0.0, 0.0, 0.0, 0.0, 0.0, 0.0, 0.0, 0.0, 0.0, 0.0, 0.0, 0.0, 0.0, 0.0, 0.0, 0.0, 0.0, 0.0, 0.0, 0.0, 0.0, 0.0, 0.0, 0.0, 0.0, 0.0, 0.0, 0.0, 0.0, 0.0, 0.0, 0.0, 0.0, 0.0, 0.0, 0.0, 0.0, 0.0, 0.0, 0.0, 0.0, 0.0, 0.0, 0.0, 0.0, 0.0, 0.0, 0.0, 0.0, 0.0, 0.0, 0.0, 0.0, 0.0, 0.0, 0.0, 0.0, 0.0, 0.0, 0.0, 0.0, 0.0, 0.0, 0.0, 0.0, 0.0, 0.0, 0.0, 0.0, 0.0, 0.0, 0.0, 0.0, 0.0, 0.0, 0.0, 0.0, 0.0, 0.0, 0.0, 0.0, 0.0, 0.0, 0.0, 0.0, 0.0, 0.0, 0.0, 0.0, 0.0, 0.0, 0.0, 0.0, 0.0, 0.0, 0.0, 0.0, 0.0, 0.0, 0.0, 0.0, 0.0, 0.0, 0.0, 0.0, 0.0, 0.0, 0.0, 0.0, 0.0, 0.0, 0.0, 0.0, 0.0, 0.0, 0.0, 0.0, 0.0, 0.0, 0.0, 0.0, 0.0, 0.0, 0.0, 0.0, 0.0, 0.0, 0.0, 0.0, 0.0, 0.0, 0.0, 0.0, 0.0, 0.0, 0.0, 0.0, 0.0, 0.0, 0.0, 0.0, 0.0, 0.0, 0.0, 0.0, 0.0, 0.0, 0.0, 0.0, 0.0, 0.0, 0.0, 0.0, 0.0, 0.0, 0.0, 0.0, 0.0, 0.0, 0.0, 0.0, 0.0, 0.0, 0.0, 0.0, 0.0, 0.0, 0.0, 0.0, 0.0, 0.0, 0.0, 0.0, 0.0, 0.0, 0.0, 0.0, 0.0, 0.0, 0.0, 0.0, 0.0, 0.0, 0.0, 0.0, 0.0, 0.0, 0.0, 0.0, 0.0, 0.0, 0.0, 0.0, 0.0, 0.0, 0.0, 0.0, 0.0, 0.0, 0.0, 0.0, 0.0, 0.0, 0.0, 0.0, 0.0, 0.0, 0.0, 0.0, 0.0, 0.0, 0.0, 0.0, 0.0, 0.0, 0.0, 0.0, 0.0, 0.0, 0.0, 0.0, 0.0, 0.0, 0.0, 0.0, 0.0, 0.0, 0.0, 0.0, 0.0, 0.0, 0.0, 0.0, 0.0, 0.0, 0.0, 0.0, 0.0, 0.0, 0.0, 0.0, 0.0, 0.0, 0.0, 0.0, 0.0, 0.0, 0.0, 0.0, 0.0, 0.0, 0.0, 0.0, 0.0, 0.0, 0.0, 0.0, 0.0, 0.0, 0.0, 0.0, 0.0, 0.0, 0.0, 0.0, 0.0, 0.0, 0.0, 0.0, 0.0, 0.0, 0.0, 0.0, 0.0, 0.0, 0.0, 0.0, 0.0, 0.0, 0.0, 0.0, 0.0, 0.0, 0.0, 0.0, 0.0, 0.0, 0.0, 0.0, 0.0, 0.0, 0.0, 0.0, 0.0, 0.0, 0.0, 0.0, 0.0, 0.0, 0.0, 0.0, 0.0, 0.0, 0.0, 0.0, 0.0, 0.0, 0.0, 0.0, 0.0, 0.0, 0.0, 0.0, 0.0, 0.0, 0.0, 0.0, 0.0, 0.0, 0.0, 0.0, 0.0, 0.0, 0.0, 0.0, 0.0, 0.0, 0.0, 0.0, 0.0, 0.0, 0.0, 0.0, 0.0, 0.0, 0.0, 0.0, 0.0, 0.0, 0.0, 0.0, 0.0, 0.0, 0.0, 0.0, 0.0, 0.0, 0.0, 0.0, 0.0, 0.0, 0.0, 0.0, 0.0, 0.0, 0.0, 0.0, 0.0, 0.0, 0.0, 0.0, 0.0, 0.0, 0.0, 0.0, 0.0, 0.0, 0.0, 0.0, 0.0, 0.0, 0.0, 0.0, 0.0, 0.0, 0.0, 0.0, 0.0, 0.0, 0.0, 0.0, 0.0, 0.0, 0.0, 0.0, 0.0, 0.0, 0.0, 0.0, 0.0, 0.0, 0.0, 0.0, 0.0, 0.0, 0.0, 0.0, 0.0, 0.0, 0.0, 0.0, 0.0, 0.0, 0.0, 0.0, 0.0, 0.0, 0.0, 0.0, 0.0, 0.0, 0.0, 0.0, 0.0, 0.0, 0.0, 0.0, 0.0, 0.0, 0.0, 0.0, 0.0, 0.0, 0.0, 0.0, 0.0, 0.0, 0.0, 0.0, 0.0, 0.0, 0.0, 0.0, 0.0, 0.0, 0.0, 0.0, 0.0, 0.0, 0.0, 0.0, 0.0, 0.0, 0.0, 0.0, 0.0, 0.0, 0.0, 0.0, 0.0, 0.0, 0.0, 0.0, 0.0, 0.0, 0.0, 0.0, 0.0, 0.0, 0.0, 0.0, 0.0, 0.0, 0.0, 0.0, 0.0, 0.0, 0.0, 0.0, 0.0, 0.0, 0.0, 0.0, 0.0, 0.0, 0.0, 0.0, 0.0, 0.0, 0.0, 0.0, 0.0, 0.0, 0.0, 0.0, 0.0, 0.0, 0.0, 0.0, 0.0, 0.0, 0.0, 0.0, 0.0, 0.0, 0.0, 0.0, 0.0, 0.0, 0.0, 0.0, 0.0, 0.0, 0.0, 0.0, 0.0, 0.0, 0.0, 0.0, 0.0, 0.0, 0.0, 0.0, 0.0, 0.0, 0.0, 0.0, 0.0, 0.0, 0.0, 0.0, 0.0, 0.0, 0.0, 0.0, 0.0, 0.0, 0.0, 0.0, 0.0, 0.0, 0.0, 0.0, 0.0, 0.0, 0.0, 0.0, 0.0, 0.0, 0.0, 0.0, 0.0, 0.0, 0.0, 0.0, 0.0, 0.0, 0.0, 0.0, 0.0, 0.0, 0.0, 0.0, 0.0, 0.0, 0.0, 0.0, 0.0, 0.0, 0.0, 0.0, 0.0, 0.0, 0.0, 0.0, 0.0, 0.0, 0.0, 0.0, 0.0, 0.0, 0.0, 0.0, 0.0, 0.0, 0.0, 0.0, 0.0, 0.0, 0.0, 0.0, 0.0, 0.0, 0.0, 0.0, 0.0, 0.0, 0.0, 0.0, 0.0, 0.0, 0.0, 0.0, 0.0, 0.0, 0.0, 0.0, 0.0, 0.0, 0.0, 0.0, 0.0, 0.0, 0.0, 0.0, 0.0, 0.0, 0.0, 0.0, 0.0, 0.0, 0.0, 0.0, 0.0, 0.0, 0.0, 0.0, 0.0, 0.0, 0.0, 0.0, 0.0, 0.0, 0.0, 0.0, 0.0, 0.0, 0.0, 0.0, 0.0, 0.0, 0.0, 0.0, 0.0, 0.0, 0.0, 0.0, 0.0, 0.0, 0.0, 0.0, 0.0, 0.0, 0.0, 0.0, 0.0, 0.0, 0.0, 0.0, 0.0, 0.0, 0.0, 0.0, 0.0, 0.0, 0.0, 0.0, 0.0, 0.0, 0.0, 0.0, 0.0, 0.0, 0.0, 0.0, 0.0, 0.0, 0.0, 0.0, 0.0, 0.0, 0.0, 0.0, 0.0, 0.0, 0.0, 0.0, 0.0, 0.0, 0.0, 0.0, 0.0, 0.0, 0.0, 0.0, 0.0, 0.0, 0.0, 0.0, 0.0, 0.0, 0.0, 0.0, 0.0, 0.0, 0.0, 0.0, 0.0, 0.0, 0.0, 0.0, 0.0, 0.0, 0.0, 0.0, 0.0, 0.0, 0.0, 0.0, 0.0, 0.0, 0.0, 0.0, 0.0, 0.0, 0.0, 0.0, 0.0, 0.0, 0.0, 0.0, 0.0, 0.0, 0.0, 0.0, 0.0, 0.0, 0.0, 0.0, 0.0, 0.0, 0.0, 0.0, 0.0, 0.0, 0.0, 0.0, 0.0, 0.0, 0.0, 0.0, 0.0, 0.0, 0.0, 0.0, 0.0, 0.0, 0.0, 0.0, 0.0, 0.0, 0.0, 0.0, 0.0, 0.0, 0.0, 0.0, 0.0, 0.0, 0.0, 0.0, 0.0, 0.0, 0.0, 0.0, 0.0, 0.0, 0.0, 0.0, 0.0, 0.0, 0.0, 0.0, 0.0, 0.0, 0.0, 0.0, 0.0, 0.0, 0.0, 0.0, 0.0, 0.0, 0.0, 0.0, 0.0, 0.0, 0.0, 0.0, 0.0, 0.0, 0.0, 0.0, 0.0, 0.0, 0.0, 0.0, 0.0, 0.0, 0.0, 0.0, 0.0, 0.0, 0.0, 0.0, 0.0, 0.0, 0.0, 0.0, 0.0, 0.0, 0.0, 0.0, 0.0, 0.0, 0.0, 0.0, 0.0, 0.0, 0.0, 0.0, 0.0, 0.0, 0.0, 0.0, 0.0, 0.0, 0.0, 0.0, 0.0, 0.0, 0.0, 0.0, 0.0, 0.0, 0.0, 0.0, 0.0, 0.0, 0.0, 0.0, 0.0, 0.0, 0.0, 0.0, 0.0, 0.0, 0.0, 0.0, 0.0, 0.0, 0.0, 0.0, 0.0, 0.0, 0.0, 0.0, 0.0, 0.0, 0.0, 0.0, 0.0, 0.0, 0.0, 0.0, 0.0, 0.0, 0.0, 0.0, 0.0, 0.0, 0.0, 0.0, 0.0, 0.0, 0.0, 0.0, 0.0, 0.0, 0.0, 0.0, 0.0, 0.0, 0.0, 0.0, 0.0, 0.0, 0.0, 0.0, 0.0, 0.0, 0.0, 0.0, 0.0, 0.0, 0.0, 0.0, 0.0, 0.0, 0.0, 0.0, 0.0, 0.0, 0.0, 0.0, 0.0, 0.0, 0.0, 0.0, 0.0, 0.0, 0.0, 0.0, 0.0, 0.0, 0.0, 0.0, 0.0, 0.0, 0.0, 0.0, 0.0, 0.0, 0.0, 0.0, 0.0, 0.0, 0.0, 0.0, 0.0, 0.0, 0.0, 0.0, 0.0, 0.0, 0.0, 0.0, 0.0, 0.0, 0.0, 0.0, 0.0, 0.0, 0.0, 0.0, 0.0, 0.0, 0.0, 0.0, 0.0, 0.0, 0.0, 0.0, 0.0, 0.0, 0.0, 0.0, 0.0, 0.0, 0.0, 0.0, 0.0, 0.0, 0.0, 0.0, 0.0, 0.0, 0.0, 0.0, 0.0, 0.0, 0.0, 0.0, 0.0, 0.0, 0.0, 0.0, 0.0, 0.0, 0.0, 0.0, 0.0, 0.0, 0.0, 0.0, 0.0, 0.0, 0.0, 0.0, 0.0, 0.0, 0.0, 0.0, 0.0, 0.0, 0.0, 0.0, 0.0, 0.0, 0.0, 0.0, 0.0, 0.0, 0.0, 0.0, 0.0, 0.0, 0.0, 0.0, 0.0, 0.0, 0.0, 0.0, 0.0, 0.0, 0.0, 0.0, 0.0, 0.0, 0.0, 0.0, 0.0, 0.0, 0.0, 0.0, 0.0, 0.0, 0.0, 0.0, 0.0, 0.0, 0.0, 0.0, 0.0, 0.0, 0.0, 0.0, 0.0, 0.0, 0.0, 0.0, 0.0, 0.0, 0.0, 0.0, 0.0, 0.0, 0.0, 0.0, 0.0, 0.0, 0.0, 0.0, 0.0, 0.0, 0.0, 0.0, 0.0, 0.0, 0.0, 0.0, 0.0, 0.0, 0.0, 0.0, 0.0, 0.0, 0.0, 0.0, 0.0, 0.0, 0.0, 0.0, 0.0, 0.0, 0.0, 0.0, 0.0, 0.0, 0.0, 0.0, 0.0, 0.0, 0.0, 0.0, 0.0, 0.0, 0.0, 0.0, 0.0, 0.0, 0.0, 0.0, 0.0, 0.0, 0.0, 0.0, 0.0, 0.0, 0.0, 0.0, 0.0, 0.0, 0.0, 0.0, 0.0, 0.0, 0.0, 0.0, 0.0, 0.0, 0.0, 0.0, 0.0, 0.0, 0.0, 0.0, 0.0, 0.0, 0.0, 0.0, 0.0, 0.0, 0.0, 0.0, 0.0, 0.0, 0.0, 0.0, 0.0, 0.0, 0.0, 0.0, 0.0, 0.0, 0.0, 0.0, 0.0, 0.0, 0.0, 0.0, 0.0, 0.0, 0.0, 0.0, 0.0, 0.0, 0.0, 0.0, 0.0, 0.0, 0.0, 0.0, 0.0, 0.0, 0.0, 0.0, 0.0, 0.0, 0.0, 0.0, 0.0, 0.0, 0.0, 0.0, 0.0, 0.0, 0.0, 0.0, 0.0, 0.0, 0.0, 0.0, 0.0, 0.0, 0.0, 0.0, 0.0, 0.0, 0.0, 0.0, 0.0, 0.0, 0.0, 0.0, 0.0, 0.0, 0.0, 0.0, 0.0, 0.0, 0.0, 0.0, 0.0, 0.0, 0.0, 0.0, 0.0, 0.0, 0.0, 0.0, 0.0, 0.0, 0.0, 0.0, 0.0, 0.0, 0.0, 0.0, 0.0, 0.0, 0.0, 0.0, 0.0, 0.0, 0.0, 0.0, 0.0, 0.0, 0.0, 0.0, 0.0, 0.0, 0.0, 0.0, 0.0, 0.0, 0.0, 0.0, 0.0, 0.0, 0.0, 0.0, 0.0, 0.0, 0.0, 0.0, 0.0, 0.0, 0.0, 0.0, 0.0, 0.0, 0.0, 0.0, 0.0, 0.0, 0.0, 0.0, 0.0, 0.0, 0.0, 0.0, 0.0, 0.0, 0.0, 0.0, 0.0, 0.0, 0.0, 0.0, 0.0, 0.0, 0.0, 0.0, 0.0, 0.0, 0.0, 0.0, 0.0, 0.0, 0.0, 0.0, 0.0, 0.0, 0.0, 0.0, 0.0, 0.0, 0.0, 0.0, 0.0, 0.0, 0.0, 0.0, 0.0, 0.0, 0.0, 0.0, 0.0, 0.0, 0.0, 0.0, 0.0, 0.0, 0.0, 0.0, 0.0, 0.0, 0.0, 0.0, 0.0, 0.0, 0.0, 0.0, 0.0, 0.0, 0.0, 0.0, 0.0, 0.0, 0.0, 0.0, 0.0, 0.0, 0.0, 0.0, 0.0, 0.0, 0.0, 0.0, 0.0, 0.0, 0.0, 0.0, 0.0, 0.0, 0.0, 0.0, 0.0, 0.0, 0.0, 0.0, 0.0, 0.0, 0.0, 0.0, 0.0, 0.0, 0.0, 0.0, 0.0, 0.0, 0.0, 0.0, 0.0, 0.0, 0.0, 0.0, 0.0, 0.0, 0.0, 0.0, 0.0, 0.0, 0.0, 0.0, 0.0, 0.0, 0.0, 0.0, 0.0, 0.0, 0.0, 0.0, 0.0, 0.0, 0.0, 0.0, 0.0, 0.0, 0.0, 0.0, 0.0, 0.0, 0.0, 0.0, 0.0, 0.0, 0.0, 0.0, 0.0, 0.0, 0.0, 0.0, 0.0, 0.0, 0.0, 0.0, 0.0, 0.0, 0.0, 0.0, 0.0, 0.0, 0.0, 0.0, 0.0, 0.0, 0.0, 0.0, 0.0, 0.0, 0.0, 0.0, 0.0, 0.0, 0.0, 0.0, 0.0, 0.0, 0.0, 0.0, 0.0, 0.0, 0.0, 0.0, 0.0, 0.0, 0.0, 0.0, 0.0, 0.0, 0.0, 0.0, 0.0, 0.0, 0.0, 0.0, 0.0, 0.0, 0.0, 0.0, 0.0, 0.0, 0.0, 0.0, 0.0, 0.0, 0.0, 0.0, 0.0, 0.0, 0.0, 0.0, 0.0, 0.0, 0.0, 0.0, 0.0, 0.0, 0.0, 0.0, 0.0, 0.0, 0.0, 0.0, 0.0, 0.0, 0.0, 0.0, 0.0, 0.0, 0.0, 0.0, 0.0, 0.0, 0.0, 0.0, 0.0, 0.0, 0.0, 0.0, 0.0, 0.0, 0.0, 0.0, 0.0, 0.0, 0.0, 0.0, 0.0, 0.0, 0.0, 0.0, 0.0, 0.0, 0.0, 0.0, 0.0, 0.0, 0.0, 0.0, 0.0, 0.0, 0.0, 0.0, 0.0, 0.0, 0.0, 0.0, 0.0, 0.0, 0.0, 0.0, 0.0, 0.0, 0.0, 0.0, 0.0, 0.0, 0.0, 0.0, 0.0, 0.0, 0.0, 0.0, 0.0, 0.0, 0.0, 0.0, 0.0, 0.0, 0.0, 0.0, 0.0, 0.0, 0.0, 0.0, 0.0, 0.0, 0.0, 0.0, 0.0, 0.0, 0.0, 0.0, 0.0, 0.0, 0.0, 0.0, 0.0, 0.0, 0.0, 0.0, 0.0, 0.0, 0.0, 0.0, 0.0, 0.0, 0.0, 0.0, 0.0, 0.0, 0.0, 0.0, 0.0, 0.0, 0.0, 0.0, 0.0, 0.0, 0.0, 0.0, 0.0, 0.0, 0.0, 0.0, 0.0, 0.0, 0.0, 0.0, 0.0, 0.0, 0.0, 0.0, 0.0, 0.0, 0.0, 0.0, 0.0, 0.0, 0.0, 0.0, 0.0, 0.0, 0.0, 0.0, 0.0, 0.0, 0.0, 0.0, 0.0, 0.0, 0.0, 0.0, 0.0, 0.0, 0.0, 0.0, 0.0, 0.0, 0.0, 0.0, 0.0, 0.0, 0.0, 0.0, 0.0, 0.0, 0.0, 0.0, 0.0, 0.0, 0.0, 0.0, 0.0, 0.0, 0.0, 0.0, 0.0, 0.0, 0.0, 0.0, 0.0, 0.0, 0.0, 0.0, 0.0, 0.0, 0.0, 0.0, 0.0, 0.0, 0.0, 0.0, 0.0, 0.0, 0.0, 0.0, 0.0, 0.0, 0.0, 0.0, 0.0, 0.0, 0.0, 0.0, 0.0, 0.0, 0.0, 0.0, 0.0, 0.0, 0.0, 0.0, 0.0, 0.0, 0.0, 0.0, 0.0, 0.0, 0.0, 0.0, 0.0, 0.0, 0.0, 0.0, 0.0, 0.0, 0.0, 0.0, 0.0, 0.0, 0.0, 0.0, 0.0, 0.0, 0.0, 0.0, 0.0, 0.0, 0.0, 0.0, 0.0, 0.0, 0.0, 0.0, 0.0, 0.0, 0.0, 0.0, 0.0, 0.0, 0.0, 0.0, 0.0, 0.0, 0.0, 0.0, 0.0, 0.0, 0.0, 0.0, 0.0, 0.0, 0.0, 0.0, 0.0, 0.0, 0.0, 0.0, 0.0, 0.0, 0.0, 0.0, 0.0, 0.0, 0.0, 0.0, 0.0, 0.0, 0.0, 0.0, 0.0, 0.0, 0.0, 0.0, 0.0, 0.0, 0.0, 0.0, 0.0, 0.0, 0.0, 0.0, 0.0, 0.0, 0.0, 0.0, 0.0, 0.0, 0.0, 0.0, 0.0, 0.0, 0.0, 0.0, 0.0, 0.0, 0.0, 0.0, 0.0, 0.0, 0.0, 0.0, 0.0, 0.0, 0.0, 0.0, 0.0, 0.0, 0.0, 0.0, 0.0, 0.0, 0.0, 0.0, 0.0, 0.0, 0.0, 0.0, 0.0, 0.0, 0.0, 0.0, 0.0, 0.0, 0.0, 0.0, 0.0, 0.0, 0.0, 0.0, 0.0, 0.0, 0.0, 0.0, 0.0, 0.0, 0.0, 0.0, 0.0, 0.0, 0.0, 0.0, 0.0, 0.0, 0.0, 0.0, 0.0, 0.0, 0.0, 0.0, 0.0, 0.0, 0.0, 0.0, 0.0, 0.0, 0.0, 0.0, 0.0, 0.0, 0.0, 0.0, 0.0, 0.0, 0.0, 0.0, 0.0, 0.0, 0.0, 0.0, 0.0, 0.0, 0.0, 0.0, 0.0, 0.0, 0.0, 0.0, 0.0, 0.0, 0.0, 0.0, 0.0, 0.0, 0.0, 0.0, 0.0, 0.0, 0.0, 0.0, 0.0, 0.0, 0.0, 0.0, 0.0, 0.0, 0.0, 0.0, 0.0, 0.0, 0.0, 0.0, 0.0, 0.0, 0.0, 0.0, 0.0, 0.0, 0.0, 0.0, 0.0, 0.0, 0.0, 0.0, 0.0, 0.0, 0.0, 0.0, 0.0, 0.0, 0.0, 0.0, 0.0, 0.0, 0.0, 0.0, 0.0, 0.0, 0.0, 0.0, 0.0, 0.0, 0.0, 0.0, 0.0, 0.0, 0.0, 0.0, 0.0, 0.0, 0.0, 0.0, 0.0, 0.0, 0.0, 0.0, 0.0, 0.0, 0.0, 0.0, 0.0, 0.0, 0.0, 0.0, 0.0, 0.0, 0.0, 0.0, 0.0, 0.0, 0.0, 0.0, 0.0, 0.0, 0.0, 0.0, 0.0, 0.0, 0.0, 0.0, 0.0, 0.0, 0.0, 0.0, 0.0, 0.0, 0.0, 0.0, 0.0, 0.0, 0.0, 0.0, 0.0, 0.0, 0.0, 0.0, 0.0, 0.0, 0.0, 0.0, 0.0, 0.0, 0.0, 0.0, 0.0, 0.0, 0.0, 0.0, 0.0, 0.0, 0.0, 0.0, 0.0, 0.0, 0.0, 0.0, 0.0, 0.0, 0.0, 0.0, 0.0, 0.0, 0.0, 0.0, 0.0, 0.0, 0.0, 0.0, 0.0, 0.0, 0.0, 0.0, 0.0, 0.0, 0.0, 0.0, 0.0, 0.0, 0.0, 0.0, 0.0, 0.0, 0.0, 0.0, 0.0, 0.0, 0.0, 0.0, 0.0, 0.0, 0.0, 0.0, 0.0, 0.0, 0.0, 0.0, 0.0, 0.0, 0.0, 0.0, 0.0, 0.0, 0.0, 0.0, 0.0, 0.0, 0.0, 0.0, 0.0, 0.0, 0.0, 0.0, 0.0, 0.0, 0.0, 0.0, 0.0, 0.0, 0.0, 0.0, 0.0, 0.0, 0.0, 0.0, 0.0, 0.0, 0.0, 0.0, 0.0, 0.0, 0.0, 0.0, 0.0, 0.0, 0.0, 0.0, 0.0, 0.0, 0.0, 0.0, 0.0, 0.0, 0.0, 0.0, 0.0, 0.0, 0.0, 0.0, 0.0, 0.0, 0.0, 0.0, 0.0, 0.0, 0.0, 0.0, 0.0, 0.0, 0.0, 0.0, 0.0, 0.0, 0.0, 0.0, 0.0, 0.0, 0.0, 0.0, 0.0, 0.0, 0.0, 0.0, 0.0, 0.0, 0.0, 0.0, 0.0, 0.0, 0.0, 0.0, 0.0, 0.0, 0.0, 0.0, 0.0, 0.0, 0.0, 0.0, 0.0, 0.0, 0.0, 0.0, 0.0, 0.0, 0.0, 0.0, 0.0, 0.0, 0.0, 0.0, 0.0, 0.0, 0.0, 0.0, 0.0, 0.0, 0.0, 0.0, 0.0, 0.0, 0.0, 0.0, 0.0, 0.0, 0.0, 0.0, 0.0, 0.0, 0.0, 0.0, 0.0, 0.0, 0.0, 0.0, 0.0, 0.0, 0.0, 0.0, 0.0, 0.0, 0.0, 0.0, 0.0, 0.0, 0.0, 0.0, 0.0, 0.0, 0.0, 0.0, 0.0, 0.0, 0.0, 0.0, 0.0, 0.0, 0.0, 0.0, 0.0, 0.0, 0.0, 0.0, 0.0, 0.0, 0.0, 0.0, 0.0, 0.0, 0.0, 0.0, 0.0, 0.0, 0.0, 0.0, 0.0, 0.0, 0.0, 0.0, 0.0, 0.0, 0.0, 0.0, 0.0, 0.0, 0.0, 0.0, 0.0, 0.0, 0.0, 0.0, 0.0, 0.0, 0.0, 0.0, 0.0, 0.0, 0.0, 0.0, 0.0, 0.0, 0.0, 0.0, 0.0, 0.0, 0.0, 0.0, 0.0, 0.0, 0.0, 0.0, 0.0, 0.0, 0.0, 0.0, 0.0, 0.0, 0.0, 0.0, 0.0, 0.0, 0.0, 0.0, 0.0, 0.0, 0.0, 0.0, 0.0, 0.0, 0.0, 0.0, 0.0, 0.0, 0.0, 0.0, 0.0, 0.0, 0.0, 0.0, 0.0, 0.0, 0.0, 0.0, 0.0, 0.0, 0.0, 0.0, 0.0, 0.0, 0.0, 0.0, 0.0, 0.0, 0.0, 0.0, 0.0, 0.0, 0.0, 0.0, 0.0, 0.0, 0.0, 0.0, 0.0, 0.0, 0.0, 0.0])
me_cylinder.materials.append(mat_material_001)
me_cylinder.materials.append(mat_material_002)
me_cylinder.materials.append(mat_material_003)
me_cylinder.use_remesh_preserve_volume = False
me_cylinder.use_remesh_preserve_attributes = False
me_cylinder.use_mirror_vertex_groups = False
me_cylinder.update()

# ---- objects
ob_lamp_003 = bpy.data.objects.new('Lamp.003', light_lamp_003)
ob_lamp_002 = bpy.data.objects.new('Lamp.002', light_lamp_002)
ob_lamp_001 = bpy.data.objects.new('Lamp.001', light_lamp_001)
ob_cylinder = bpy.data.objects.new('Cylinder', me_cylinder)
ob_lamp = bpy.data.objects.new('Lamp', light_lamp)
ob_camera = bpy.data.objects.new('Camera', cam_camera)

# ---- transforms, parenting, visibility, modifiers, constraints
ob_lamp_003.location = (2.658, 3.32, 5.904)
ob_lamp_003.rotation_euler = (0.6503, 0.05522, 1.866)
ob_lamp_003.lock_rotations_4d = False
ob_lamp_003.empty_display_type = 'ARROWS'
ob_lamp_003.color = (0.0, 0.0, 0.0, 0.0)
ob_lamp_003.lineart.crease_threshold = 0.0
ob_lamp_002.location = (-3.804, 3.32, 5.904)
ob_lamp_002.rotation_euler = (0.6503, 0.05522, 1.866)
ob_lamp_002.lock_rotations_4d = False
ob_lamp_002.empty_display_type = 'ARROWS'
ob_lamp_002.color = (0.0, 0.0, 0.0, 0.0)
ob_lamp_002.lineart.crease_threshold = 0.0
ob_lamp_001.location = (-3.804, 1.005, 5.904)
ob_lamp_001.rotation_euler = (0.6503, 0.05522, 1.866)
ob_lamp_001.lock_rotations_4d = False
ob_lamp_001.empty_display_type = 'ARROWS'
ob_lamp_001.color = (0.0, 0.0, 0.0, 0.0)
ob_lamp_001.lineart.crease_threshold = 0.0
ob_cylinder.location = (0.0, 0.0, 0.0)
ob_cylinder.lineart.crease_threshold = 0.0
ob_lamp.location = (4.076, 1.005, 5.904)
ob_lamp.rotation_euler = (0.6503, 0.05522, 1.866)
ob_lamp.lock_rotations_4d = False
ob_lamp.empty_display_type = 'ARROWS'
ob_lamp.color = (0.0, 0.0, 0.0, 0.0)
ob_lamp.lineart.crease_threshold = 0.0
ob_camera.location = (7.481, -6.508, 5.344)
ob_camera.rotation_euler = (1.109, 0.0, 0.8149)
ob_camera.lock_rotations_4d = False
ob_camera.empty_display_type = 'ARROWS'
ob_camera.color = (0.0, 0.0, 0.0, 0.0)
ob_camera.display_type = 'WIRE'
ob_camera.lineart.crease_threshold = 0.0

# ---- collection membership
col_collection_1.objects.link(ob_lamp_003)
col_collection_1.objects.link(ob_lamp_002)
col_collection_1.objects.link(ob_lamp_001)
col_collection_1.objects.link(ob_cylinder)
col_collection_1.objects.link(ob_lamp)
col_collection_1.objects.link(ob_camera)

# ---- scene / render settings (as saved in the file)
scene.camera = ob_camera
scene.frame_start = 1; scene.frame_end = 250; scene.frame_set(1)
scene.render.engine = 'BLENDER_EEVEE_NEXT'
scene.render.resolution_percentage = 50
scene.render.dither_intensity = 0.0
scene.cycles.use_denoising = False
scene.cycles.samples = 128
scene.cycles.sampling_pattern = 'TABULATED_SOBOL'
scene.cycles.use_adaptive_sampling = False
scene.cycles.use_light_tree = False
scene.cycles.blur_glossy = 0.0
scene.cycles.sample_clamp_indirect = 0.0
scene.view_settings.view_transform = 'Standard'
bpy.context.view_layer.update()
